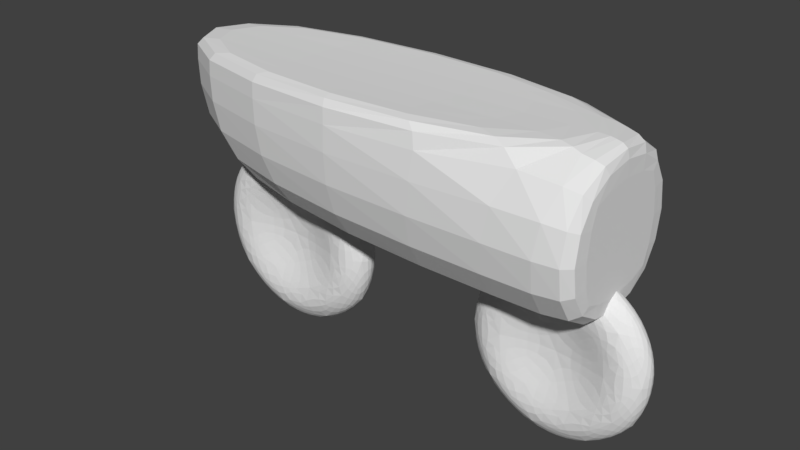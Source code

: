 # Source: mopedas_temp.blend  (saved by Blender 2.78.0; exported with 4.5.12 LTS)
import bpy
from mathutils import Matrix  # noqa: F401  (used for matrix-valued properties, if any)

bpy.ops.wm.read_factory_settings(use_empty=True)
scene = bpy.context.scene
scene.name = 'Scene'

# ---- collections
col_collection_1 = bpy.data.collections.new('Collection 1'); scene.collection.children.link(col_collection_1)

# ---- world
world_world = bpy.data.worlds.new('World'); scene.world = world_world
world_world.color = (0.05088, 0.05088, 0.05088)
world_world.use_sun_shadow = False
world_world.sun_shadow_jitter_overblur = 0.0
world_world.cycles.sampling_method = 'MANUAL'

# ---- meshes
me_cube_002 = bpy.data.meshes.new('Cube.002')
me_cube_002.from_pydata([(-1.0, 1.439, 1.224), (-1.0, 1.439, 2.467), (-1.0, 2.682, 1.224), (-1.0, 2.682, 2.467), (2.578, 1.439, 1.224), (2.578, 1.439, 2.467), (2.578, 2.682, 1.224), (2.578, 2.682, 2.467), (2.578, 2.682, 2.467), (2.578, 2.682, 1.224), (2.578, 1.439, 1.224), (2.578, 1.439, 2.467), (-1.0, 1.439, 2.424), (-1.0, 2.682, 2.424), (2.578, 2.682, 2.424), (2.578, 1.439, 2.424)], [], [(0, 1, 3, 2), (2, 3, 7, 6), (7, 5, 11, 8), (4, 5, 1, 0), (2, 6, 4, 0), (7, 3, 13, 14), (9, 8, 11, 10), (6, 7, 8, 9), (5, 4, 10, 11), (4, 6, 9, 10), (14, 13, 12, 15), (5, 7, 14, 15), (3, 1, 12, 13), (1, 5, 15, 12)])
me_cube_002.use_remesh_preserve_volume = False
me_cube_002.use_remesh_preserve_attributes = False
me_cube_002.use_mirror_vertex_groups = False
me_cube_002.update()
me_cube_001 = bpy.data.meshes.new('Cube.001')
me_cube_001.from_pydata([], [], [])
me_cube_001.use_remesh_preserve_volume = False
me_cube_001.use_remesh_preserve_attributes = False
me_cube_001.use_mirror_vertex_groups = False
me_cube_001.update()
me_icosphere = bpy.data.meshes.new('Icosphere')
me_icosphere.from_pydata([(0.08587, -0.09438, -0.8901), (0.1363, -0.07688, -0.8992), (0.1055, -0.115, -0.8664), (0.01534, -0.09047, -0.8992), (0.05267, -0.05903, -0.9191), (0.2056, -0.09915, -0.8645), (-0.002866, -0.1222, -0.8645), (0.6588, -0.09867, -0.5992), (0.6199, -0.1188, -0.6131), (0.6449, -0.07929, -0.6344), (0.7074, -0.0971, -0.5462), (0.6741, -0.129, -0.5344), (0.5675, -0.101, -0.6817), (0.7183, -0.06312, -0.5664), (-0.2248, -0.05946, -0.8901), (-0.1611, -0.07063, -0.8992), (-0.2761, -0.07235, -0.8664), (-0.2358, -0.03502, -0.8992), (-0.1379, -0.0376, -0.9191), (-0.201, -0.1003, -0.8645), (-0.3299, -0.03897, -0.8645), (-0.2248, 0.05363, -0.8901), (-0.2358, 0.0292, -0.8992), (-0.2761, 0.06653, -0.8664), (-0.1611, 0.06481, -0.8992), (-0.1379, 0.03177, -0.9191), (-0.3299, 0.03315, -0.8645), (-0.201, 0.09445, -0.8645), (0.08587, 0.08853, -0.8901), (0.01534, 0.08464, -0.8992), (0.1055, 0.1091, -0.8664), (0.1363, 0.07105, -0.8992), (0.05267, 0.0532, -0.9191), (-0.002866, 0.1163, -0.8645), (0.2056, 0.0933, -0.8645), (0.8305, -0.09867, -0.3213), (0.8049, -0.0971, -0.3884), (0.8558, -0.07929, -0.2931), (0.8256, -0.1188, -0.2803), (0.7794, -0.129, -0.3639), (0.8279, -0.06312, -0.3892), (0.8635, -0.101, -0.2027), (-0.006552, -0.1142, -0.3213), (-0.01009, -0.1317, -0.3884), (0.05465, -0.1084, -0.2931), (-0.06417, -0.1066, -0.2803), (-0.1071, -0.1294, -0.3639), (0.09043, -0.134, -0.3892), (-0.002817, -0.08915, -0.2027), (-0.8346, -0.09438, -0.3213), (-0.8112, -0.09047, -0.3884), (-0.8221, -0.115, -0.2931), (-0.8652, -0.07688, -0.2803), (-0.8456, -0.05903, -0.3639), (-0.772, -0.1222, -0.3892), (-0.8652, -0.09915, -0.2027), (-0.5092, 0.1712, -0.3213), (-0.4912, 0.1762, -0.3884), (-0.5627, 0.1765, -0.2931), (-0.4706, 0.1588, -0.2803), (-0.4155, 0.1601, -0.3639), (-0.5675, 0.1811, -0.3892), (-0.5319, 0.1635, -0.2027), (0.5198, 0.173, -0.3213), (0.5076, 0.1782, -0.3884), (0.4743, 0.1605, -0.2931), (0.5744, 0.1782, -0.2803), (0.5888, 0.1825, -0.3639), (0.4212, 0.1645, -0.3892), (0.5365, 0.1645, -0.2027), (0.7446, -0.1806, -0.1495), (0.7768, -0.167, -0.1827), (0.7504, -0.1812, -0.08222), (0.7021, -0.1884, -0.1827), (0.7267, -0.1782, -0.2586), (0.8087, -0.1566, -0.09317), (0.6799, -0.1899, -0.09317), (-0.2844, -0.1142, -0.1495), (-0.222, -0.1066, -0.1827), (-0.2866, -0.1084, -0.08222), (-0.3429, -0.1317, -0.1827), (-0.2776, -0.1294, -0.2586), (-0.18, -0.08915, -0.09317), (-0.3885, -0.134, -0.09317), (-0.9204, -0.002914, -0.1495), (-0.914, -0.02492, -0.1827), (-0.9275, -0.002914, -0.08222), (-0.914, 0.01909, -0.1827), (-0.8983, -0.002914, -0.2586), (-0.92, -0.04086, -0.09317), (-0.92, 0.03503, -0.09317), (-0.2844, 0.09228, -0.1495), (-0.3429, 0.1116, -0.1827), (-0.2866, 0.08604, -0.08222), (-0.222, 0.08393, -0.1827), (-0.2776, 0.109, -0.2586), (-0.3885, 0.1143, -0.09317), (-0.18, 0.06518, -0.09317), (0.7446, 0.1738, -0.1495), (0.7021, 0.1808, -0.1827), (0.7504, 0.1743, -0.08222), (0.7768, 0.1607, -0.1827), (0.7267, 0.1716, -0.2586), (0.6799, 0.1811, -0.09317), (0.8087, 0.1504, -0.09317), (0.3703, -0.1897, 0.5992), (0.4123, -0.1911, 0.5462), (0.3921, -0.1834, 0.6344), (0.3042, -0.1911, 0.6131), (0.3303, -0.1878, 0.5344), (0.4789, -0.1842, 0.5664), (0.2924, -0.1842, 0.6817), (-0.4668, -0.1806, 0.5992), (-0.4774, -0.1884, 0.5462), (-0.4091, -0.1812, 0.6344), (-0.5109, -0.167, 0.6131), (-0.5563, -0.1782, 0.5344), (-0.3874, -0.1899, 0.5664), (-0.445, -0.1566, 0.6817), (-0.6588, 0.09282, 0.5992), (-0.7074, 0.09126, 0.5462), (-0.6449, 0.07346, 0.6344), (-0.6199, 0.1129, 0.6131), (-0.6741, 0.123, 0.5344), (-0.7183, 0.05729, 0.5664), (-0.5675, 0.09513, 0.6817), (0.05962, 0.1712, 0.5992), (0.04023, 0.1588, 0.5462), (0.01053, 0.1765, 0.6344), (0.1277, 0.1762, 0.6131), (0.1397, 0.1602, 0.5344), (-0.05659, 0.1635, 0.5664), (0.09429, 0.1811, 0.6817), (0.6956, 0.05363, 0.5992), (0.7323, 0.06481, 0.5462), (0.6514, 0.06653, 0.6344), (0.6988, 0.0292, 0.6131), (0.7604, 0.03177, 0.5344), (0.6834, 0.09445, 0.5664), (0.6257, 0.03315, 0.6817), (0.2248, 0.05363, 0.8901), (0.2761, 0.06653, 0.8664), (0.1611, 0.06481, 0.8992), (0.2358, 0.0292, 0.8992), (0.3299, 0.03315, 0.8645), (0.201, 0.09445, 0.8645), (0.1379, 0.03177, 0.9191), (0.4541, 0.1107, 0.7347), (0.5147, 0.09883, 0.7106), (0.4392, 0.1333, 0.7106), (0.4054, 0.09883, 0.7782), (0.4742, 0.0692, 0.7672), (0.5321, 0.1295, 0.6514), (0.3447, 0.1295, 0.7672), (0.3703, 0.1815, 0.5992), (0.4123, 0.1822, 0.5462), (0.3042, 0.1822, 0.6131), (0.3921, 0.1763, 0.6344), (0.4789, 0.177, 0.5664), (0.3303, 0.1767, 0.5344), (0.2924, 0.177, 0.6817), (-0.08587, 0.08853, 0.8901), (-0.1055, 0.1091, 0.8664), (-0.1363, 0.07105, 0.8992), (-0.01534, 0.08464, 0.8992), (0.002866, 0.1163, 0.8645), (-0.2056, 0.0933, 0.8645), (-0.05267, 0.0532, 0.9191), (-0.1734, 0.1708, 0.7347), (-0.1211, 0.1774, 0.7106), (-0.2433, 0.1723, 0.7106), (-0.1549, 0.1572, 0.7782), (-0.05162, 0.1673, 0.7672), (-0.2032, 0.1789, 0.6514), (-0.2611, 0.1485, 0.7672), (-0.4668, 0.1738, 0.5992), (-0.4774, 0.1808, 0.5462), (-0.5109, 0.1607, 0.6131), (-0.4091, 0.1743, 0.6344), (-0.3874, 0.1811, 0.5664), (-0.5563, 0.1716, 0.5344), (-0.445, 0.1504, 0.6817), (-0.2779, -0.002914, 0.8901), (-0.3413, -0.002914, 0.8664), (-0.2453, -0.02492, 0.8992), (-0.2453, 0.01909, 0.8992), (-0.3281, 0.03503, 0.8645), (-0.3281, -0.04086, 0.8645), (-0.1704, -0.002914, 0.9191), (-0.5612, -0.002914, 0.7347), (-0.5896, 0.01933, 0.7106), (-0.5896, -0.02515, 0.7106), (-0.5011, -0.002914, 0.7782), (-0.5061, 0.03522, 0.7672), (-0.6577, -0.002914, 0.6514), (-0.5061, -0.04105, 0.7672), (-0.6588, -0.09867, 0.5992), (-0.7074, -0.0971, 0.5462), (-0.6199, -0.1188, 0.6131), (-0.6449, -0.07929, 0.6344), (-0.7183, -0.06312, 0.5664), (-0.6741, -0.129, 0.5344), (-0.5675, -0.101, 0.6817), (-0.08587, -0.09438, 0.8901), (-0.1055, -0.115, 0.8664), (-0.01534, -0.09047, 0.8992), (-0.1363, -0.07688, 0.8992), (-0.2056, -0.09915, 0.8645), (0.002866, -0.1222, 0.8645), (-0.05267, -0.05903, 0.9191), (-0.1734, -0.1777, 0.7347), (-0.2433, -0.1793, 0.7106), (-0.1211, -0.1852, 0.7106), (-0.1549, -0.1635, 0.7782), (-0.2611, -0.1547, 0.7672), (-0.2032, -0.1878, 0.6514), (-0.05162, -0.1739, 0.7672), (0.05962, -0.1833, 0.5992), (0.04023, -0.1731, 0.5462), (0.1277, -0.1874, 0.6131), (0.01053, -0.1873, 0.6344), (-0.05659, -0.1769, 0.5664), (0.1397, -0.1743, 0.5344), (0.09429, -0.1899, 0.6817), (0.2248, -0.05946, 0.8901), (0.2761, -0.07235, 0.8664), (0.2358, -0.03502, 0.8992), (0.1611, -0.07063, 0.8992), (0.201, -0.1003, 0.8645), (0.3299, -0.03897, 0.8645), (0.1379, -0.0376, 0.9191), (0.4541, -0.1167, 0.7347), (0.4392, -0.1394, 0.7106), (0.5147, -0.1047, 0.7106), (0.4054, -0.1047, 0.7782), (0.3447, -0.1355, 0.7672), (0.5321, -0.1355, 0.6514), (0.4742, -0.07503, 0.7672), (0.6956, -0.05946, 0.5992), (0.7323, -0.07063, 0.5462), (0.6988, -0.03502, 0.6131), (0.6514, -0.07235, 0.6344), (0.6834, -0.1003, 0.5664), (0.7604, -0.0376, 0.5344), (0.6257, -0.03897, 0.6817), (0.8346, 0.08853, 0.3213), (0.8221, 0.1091, 0.2931), (0.8112, 0.08464, 0.3884), (0.8652, 0.07105, 0.2803), (0.8652, 0.0933, 0.2027), (0.772, 0.1163, 0.3892), (0.8456, 0.0532, 0.3639), (0.7347, 0.1708, 0.1734), (0.7444, 0.1723, 0.1002), (0.6898, 0.1774, 0.2095), (0.7653, 0.1572, 0.2095), (0.803, 0.1485, 0.1095), (0.6735, 0.1789, 0.1095), (0.7093, 0.1673, 0.2969), (0.5092, 0.1712, 0.3213), (0.4706, 0.1588, 0.2803), (0.4912, 0.1762, 0.3884), (0.5627, 0.1765, 0.2931), (0.5319, 0.1635, 0.2027), (0.4155, 0.1601, 0.3639), (0.5675, 0.1811, 0.3892), (0.006552, 0.09228, 0.3213), (-0.05465, 0.08605, 0.2931), (0.01009, 0.1116, 0.3884), (0.06417, 0.08393, 0.2803), (0.002817, 0.06518, 0.2027), (-0.09043, 0.1143, 0.3892), (0.1071, 0.109, 0.3639), (-0.2806, 0.09313, 0.1734), (-0.2843, 0.08592, 0.1002), (-0.339, 0.1128, 0.2095), (-0.2168, 0.08592, 0.2095), (-0.1772, 0.06539, 0.1095), (-0.3868, 0.1139, 0.1095), (-0.2709, 0.1139, 0.2969), (-0.5198, 0.173, 0.3213), (-0.5744, 0.1782, 0.2803), (-0.5076, 0.1782, 0.3884), (-0.4743, 0.1605, 0.2931), (-0.5365, 0.1645, 0.2027), (-0.5888, 0.1825, 0.3639), (-0.4212, 0.1645, 0.3892), (-0.8305, 0.09282, 0.3213), (-0.8558, 0.07346, 0.2931), (-0.8049, 0.09126, 0.3884), (-0.8256, 0.1129, 0.2803), (-0.8635, 0.09513, 0.2027), (-0.8279, 0.05729, 0.3892), (-0.7794, 0.123, 0.3639), (-0.9081, -0.002914, 0.1734), (-0.9202, -0.002914, 0.1002), (-0.8993, -0.02515, 0.2095), (-0.8993, 0.01933, 0.2095), (-0.9125, 0.03522, 0.1095), (-0.9125, -0.04105, 0.1095), (-0.8767, -0.002914, 0.2969), (-0.8305, -0.09867, 0.3213), (-0.8256, -0.1188, 0.2803), (-0.8049, -0.0971, 0.3884), (-0.8558, -0.07929, 0.2931), (-0.8635, -0.101, 0.2027), (-0.7794, -0.129, 0.3639), (-0.8279, -0.06312, 0.3892), (-0.5198, -0.1847, 0.3213), (-0.4743, -0.1745, 0.2931), (-0.5076, -0.1888, 0.3884), (-0.5744, -0.1888, 0.2803), (-0.5365, -0.1778, 0.2027), (-0.4212, -0.1778, 0.3892), (-0.5888, -0.1912, 0.3639), (-0.2806, -0.1148, 0.1734), (-0.2843, -0.1082, 0.1002), (-0.2168, -0.1082, 0.2095), (-0.339, -0.1326, 0.2095), (-0.3868, -0.1335, 0.1095), (-0.1772, -0.08929, 0.1095), (-0.2709, -0.1335, 0.2969), (0.006552, -0.1142, 0.3213), (0.06417, -0.1066, 0.2803), (0.01009, -0.1317, 0.3884), (-0.05465, -0.1084, 0.2931), (0.002816, -0.08915, 0.2027), (0.1071, -0.1294, 0.3639), (-0.09043, -0.134, 0.3892), (0.5092, -0.1833, 0.3213), (0.5627, -0.1873, 0.2931), (0.4912, -0.1874, 0.3884), (0.4706, -0.1731, 0.2803), (0.5319, -0.1769, 0.2027), (0.5675, -0.1899, 0.3892), (0.4155, -0.1743, 0.3639), (0.7347, -0.1777, 0.1734), (0.7444, -0.1793, 0.1002), (0.7653, -0.1635, 0.2095), (0.6898, -0.1852, 0.2095), (0.6735, -0.1878, 0.1095), (0.803, -0.1547, 0.1095), (0.7093, -0.1739, 0.2969), (0.8346, -0.09438, 0.3213), (0.8652, -0.07688, 0.2803), (0.8112, -0.09047, 0.3884), (0.8221, -0.115, 0.2931), (0.8652, -0.09915, 0.2027), (0.8456, -0.05903, 0.3639), (0.772, -0.1222, 0.3892), (0.2844, 0.09228, 0.1495), (0.2866, 0.08604, 0.08222), (0.222, 0.08393, 0.1827), (0.3429, 0.1116, 0.1827), (0.3885, 0.1143, 0.09317), (0.18, 0.06518, 0.09317), (0.2776, 0.109, 0.2586), (0.2806, 0.09313, -0.1734), (0.339, 0.1128, -0.2095), (0.2168, 0.08592, -0.2095), (0.2843, 0.08592, -0.1002), (0.3868, 0.1139, -0.1095), (0.2709, 0.1139, -0.2969), (0.1772, 0.06539, -0.1095), (-0.006552, 0.09228, -0.3213), (-0.01009, 0.1116, -0.3884), (-0.06417, 0.08393, -0.2803), (0.05465, 0.08605, -0.2931), (0.09043, 0.1143, -0.3892), (-0.1071, 0.109, -0.3639), (-0.002816, 0.06518, -0.2027), (-0.7446, 0.1738, 0.1495), (-0.7504, 0.1743, 0.08222), (-0.7768, 0.1607, 0.1827), (-0.7021, 0.1808, 0.1827), (-0.6799, 0.1811, 0.09317), (-0.8087, 0.1504, 0.09317), (-0.7267, 0.1716, 0.2586), (-0.7347, 0.1708, -0.1734), (-0.6898, 0.1774, -0.2095), (-0.7653, 0.1572, -0.2095), (-0.7444, 0.1723, -0.1002), (-0.6735, 0.1789, -0.1095), (-0.7093, 0.1673, -0.2969), (-0.803, 0.1485, -0.1095), (-0.8346, 0.08853, -0.3213), (-0.8112, 0.08464, -0.3884), (-0.8652, 0.07105, -0.2803), (-0.8221, 0.1091, -0.2931), (-0.772, 0.1163, -0.3892), (-0.8456, 0.0532, -0.3639), (-0.8652, 0.0933, -0.2027), (-0.7446, -0.1806, 0.1495), (-0.7504, -0.1812, 0.08222), (-0.7021, -0.1884, 0.1827), (-0.7768, -0.167, 0.1827), (-0.8087, -0.1566, 0.09317), (-0.6799, -0.1899, 0.09317), (-0.7267, -0.1782, 0.2586), (-0.7347, -0.1777, -0.1734), (-0.7653, -0.1635, -0.2095), (-0.6898, -0.1852, -0.2095), (-0.7444, -0.1793, -0.1002), (-0.803, -0.1547, -0.1095), (-0.7093, -0.1739, -0.2969), (-0.6735, -0.1878, -0.1095), (-0.5092, -0.1833, -0.3213), (-0.4912, -0.1874, -0.3884), (-0.4706, -0.1731, -0.2803), (-0.5627, -0.1873, -0.2931), (-0.5675, -0.1899, -0.3892), (-0.4155, -0.1743, -0.3639), (-0.5319, -0.1769, -0.2027), (0.2844, -0.1142, 0.1495), (0.2866, -0.1084, 0.08222), (0.3429, -0.1317, 0.1827), (0.222, -0.1066, 0.1827), (0.18, -0.08915, 0.09317), (0.3885, -0.134, 0.09317), (0.2776, -0.1294, 0.2586), (0.2806, -0.1148, -0.1734), (0.2168, -0.1082, -0.2095), (0.339, -0.1326, -0.2095), (0.2843, -0.1082, -0.1002), (0.1772, -0.08929, -0.1095), (0.2709, -0.1335, -0.2969), (0.3868, -0.1335, -0.1095), (0.5198, -0.1847, -0.3213), (0.5076, -0.1888, -0.3884), (0.5744, -0.1888, -0.2803), (0.4743, -0.1745, -0.2931), (0.4212, -0.1778, -0.3892), (0.5888, -0.1912, -0.3639), (0.5365, -0.1778, -0.2027), (0.9204, -0.002914, 0.1495), (0.9275, -0.002914, 0.08222), (0.914, 0.01909, 0.1827), (0.914, -0.02492, 0.1827), (0.92, -0.04086, 0.09317), (0.92, 0.03503, 0.09317), (0.8983, -0.002914, 0.2586), (0.9081, -0.002914, -0.1734), (0.8993, -0.02515, -0.2095), (0.8993, 0.01933, -0.2095), (0.9202, -0.002914, -0.1002), (0.9125, -0.04105, -0.1095), (0.8767, -0.002914, -0.2969), (0.9125, 0.03522, -0.1095), (0.8305, 0.09282, -0.3213), (0.8049, 0.09126, -0.3884), (0.8256, 0.1129, -0.2803), (0.8558, 0.07346, -0.2931), (0.8279, 0.05729, -0.3892), (0.7794, 0.123, -0.3639), (0.8635, 0.09513, -0.2027), (0.4668, 0.1738, -0.5992), (0.4091, 0.1743, -0.6344), (0.4774, 0.1808, -0.5462), (0.5109, 0.1607, -0.6131), (0.445, 0.1504, -0.6817), (0.3874, 0.1811, -0.5664), (0.5563, 0.1716, -0.5344), (0.1734, 0.1708, -0.7347), (0.1549, 0.1572, -0.7782), (0.1211, 0.1774, -0.7106), (0.2433, 0.1723, -0.7106), (0.2611, 0.1485, -0.7672), (0.05162, 0.1673, -0.7672), (0.2032, 0.1789, -0.6514), (-0.05962, 0.1712, -0.5992), (-0.1277, 0.1762, -0.6131), (-0.04023, 0.1588, -0.5462), (-0.01053, 0.1765, -0.6344), (-0.09429, 0.1811, -0.6817), (-0.1397, 0.1602, -0.5344), (0.05659, 0.1635, -0.5664), (-0.3703, 0.1815, -0.5992), (-0.3921, 0.1763, -0.6344), (-0.4123, 0.1822, -0.5462), (-0.3042, 0.1822, -0.6131), (-0.2924, 0.177, -0.6817), (-0.4789, 0.177, -0.5664), (-0.3303, 0.1767, -0.5344), (-0.4541, 0.1107, -0.7347), (-0.4054, 0.09883, -0.7782), (-0.5147, 0.09883, -0.7106), (-0.4392, 0.1333, -0.7106), (-0.3447, 0.1295, -0.7672), (-0.4742, 0.0692, -0.7672), (-0.5321, 0.1295, -0.6514), (-0.6956, 0.05363, -0.5992), (-0.6988, 0.0292, -0.6131), (-0.7323, 0.06481, -0.5462), (-0.6514, 0.06653, -0.6344), (-0.6257, 0.03315, -0.6817), (-0.7604, 0.03177, -0.5344), (-0.6834, 0.09445, -0.5664), (-0.6956, -0.05946, -0.5992), (-0.6514, -0.07235, -0.6344), (-0.7323, -0.07063, -0.5462), (-0.6988, -0.03502, -0.6131), (-0.6257, -0.03897, -0.6817), (-0.6834, -0.1003, -0.5664), (-0.7604, -0.0376, -0.5344), (-0.4541, -0.1167, -0.7347), (-0.4054, -0.1047, -0.7782), (-0.4392, -0.1394, -0.7106), (-0.5147, -0.1047, -0.7106), (-0.4742, -0.07503, -0.7672), (-0.3447, -0.1355, -0.7672), (-0.5321, -0.1355, -0.6514), (-0.3703, -0.1897, -0.5992), (-0.3042, -0.1911, -0.6131), (-0.4123, -0.1911, -0.5462), (-0.3921, -0.1834, -0.6344), (-0.2924, -0.1842, -0.6817), (-0.3303, -0.1878, -0.5344), (-0.4789, -0.1842, -0.5664), (0.6588, 0.09282, -0.5992), (0.6449, 0.07346, -0.6344), (0.6199, 0.1129, -0.6131), (0.7074, 0.09126, -0.5462), (0.7183, 0.05729, -0.5664), (0.5675, 0.09513, -0.6817), (0.6741, 0.123, -0.5344), (0.5612, -0.002914, -0.7347), (0.5896, -0.02515, -0.7106), (0.5011, -0.002914, -0.7782), (0.5896, 0.01933, -0.7106), (0.6577, -0.002914, -0.6514), (0.5061, -0.04105, -0.7672), (0.5061, 0.03522, -0.7672), (0.2779, -0.002914, -0.8901), (0.2453, -0.02492, -0.8992), (0.2453, 0.01909, -0.8992), (0.3413, -0.002914, -0.8664), (0.3281, -0.04086, -0.8645), (0.1704, -0.002914, -0.9191), (0.3281, 0.03503, -0.8645), (-0.05962, -0.1833, -0.5992), (-0.01053, -0.1873, -0.6344), (-0.04023, -0.1731, -0.5462), (-0.1277, -0.1874, -0.6131), (-0.09429, -0.1899, -0.6817), (0.05659, -0.1769, -0.5664), (-0.1397, -0.1743, -0.5344), (0.1734, -0.1777, -0.7347), (0.1549, -0.1635, -0.7782), (0.2433, -0.1793, -0.7106), (0.1211, -0.1852, -0.7106), (0.05162, -0.1739, -0.7672), (0.2611, -0.1547, -0.7672), (0.2032, -0.1878, -0.6514), (0.4668, -0.1806, -0.5992), (0.5109, -0.167, -0.6131), (0.4774, -0.1884, -0.5462), (0.4091, -0.1812, -0.6344), (0.445, -0.1566, -0.6817), (0.5563, -0.1782, -0.5344), (0.3874, -0.1899, -0.5664), (-0.1086, -0.1183, -0.8627), (-0.07461, -0.08241, -0.9019), (-0.04032, -0.04587, -0.9253), (0.4971, -0.1273, -0.7001), (0.5653, -0.1437, -0.6193), (0.6224, -0.1568, -0.5305), (0.09445, -0.1589, -0.4829), (-0.02056, -0.1537, -0.4701), (-0.1322, -0.1535, -0.4499), (0.7814, -0.05643, -0.4829), (0.7606, -0.09593, -0.4701), (0.7279, -0.1322, -0.4499), (0.4971, 0.1214, -0.7001), (0.5653, 0.1376, -0.6193), (0.6224, 0.1507, -0.5305), (-0.3514, -0.002914, -0.8627), (-0.2415, -0.002914, -0.9019), (-0.1305, -0.002914, -0.9253), (-0.723, -0.1183, -0.4829), (-0.7733, -0.08241, -0.4701), (-0.8096, -0.04587, -0.4499), (-0.1086, 0.1124, -0.8627), (-0.07461, 0.07658, -0.9019), (-0.04032, 0.04005, -0.9253), (-0.5413, 0.1796, -0.4829), (-0.4574, 0.18, -0.4701), (-0.3682, 0.1673, -0.4499), (0.3885, 0.1743, -0.4829), (0.4906, 0.1818, -0.4701), (0.582, 0.1796, -0.4499), (0.8485, -0.1273, -0.1315), (0.8067, -0.1437, -0.2286), (0.7528, -0.1568, -0.3194), (0.8988, 0.0686, 0.1315), (0.894, 0.04622, 0.2286), (0.8748, 0.02364, 0.3194), (-0.08127, -0.08185, -0.1315), (-0.1413, -0.1023, -0.2286), (-0.1974, -0.1283, -0.3194), (0.4742, -0.1589, 0.1315), (0.4112, -0.1537, 0.2286), (0.3433, -0.1535, 0.3194), (-0.8988, -0.07442, -0.1315), (-0.894, -0.05204, -0.2286), (-0.8748, -0.02946, -0.3194), (-0.6057, -0.1856, 0.1315), (-0.6399, -0.1909, 0.2286), (-0.6627, -0.187, 0.3194), (-0.4742, 0.1423, -0.1315), (-0.4112, 0.1363, -0.2286), (-0.3433, 0.136, -0.3194), (-0.8485, 0.1214, 0.1315), (-0.8067, 0.1376, 0.2286), (-0.7528, 0.1507, 0.3194), (0.6057, 0.1743, -0.1315), (0.6399, 0.1818, -0.2286), (0.6627, 0.1796, -0.3194), (0.08127, 0.05737, 0.1315), (0.1413, 0.07933, 0.2286), (0.1974, 0.1078, 0.3194), (0.5413, -0.1872, 0.4829), (0.4574, -0.19, 0.4701), (0.3682, -0.1802, 0.4499), (-0.3885, -0.1856, 0.4829), (-0.4906, -0.1909, 0.4701), (-0.582, -0.187, 0.4499), (-0.7814, 0.0506, 0.4829), (-0.7606, 0.09008, 0.4701), (-0.7279, 0.1262, 0.4499), (-0.09445, 0.1423, 0.4829), (0.02056, 0.1363, 0.4701), (0.1322, 0.136, 0.4499), (0.723, 0.1124, 0.4829), (0.7733, 0.07658, 0.4701), (0.8096, 0.04005, 0.4499), (0.1899, -0.1872, 0.7001), (0.2159, -0.19, 0.6193), (0.2377, -0.1802, 0.5305), (0.3514, -0.002914, 0.8627), (0.2415, -0.002914, 0.9019), (0.1305, -0.002914, 0.9253), (-0.4971, -0.1273, 0.7001), (-0.5653, -0.1437, 0.6193), (-0.6224, -0.1568, 0.5305), (-0.4971, 0.1214, 0.7001), (-0.5653, 0.1376, 0.6193), (-0.6224, 0.1507, 0.5305), (0.1899, 0.1796, 0.7001), (0.2159, 0.18, 0.6193), (0.2377, 0.1673, 0.5305), (-0.2377, -0.1802, -0.5305), (-0.2159, -0.19, -0.6193), (-0.1899, -0.1872, -0.7001), (0.1056, -0.02946, -0.9253), (0.1953, -0.05204, -0.9019), (0.2843, -0.07442, -0.8627), (0.582, -0.187, -0.4499), (0.4906, -0.1909, -0.4701), (0.3885, -0.1856, -0.4829), (0.7279, 0.1262, -0.4499), (0.7606, 0.09008, -0.4701), (0.7814, 0.0506, -0.4829), (0.1056, 0.02364, -0.9253), (0.1953, 0.04622, -0.9019), (0.2843, 0.0686, -0.8627), (-0.7693, -0.002914, -0.5305), (-0.6987, -0.002914, -0.6193), (-0.6144, -0.002914, -0.7001), (-0.3682, -0.1802, -0.4499), (-0.4574, -0.19, -0.4701), (-0.5413, -0.1872, -0.4829), (-0.2377, 0.1673, -0.5305), (-0.2159, 0.18, -0.6193), (-0.1899, 0.1796, -0.7001), (-0.8096, 0.04005, -0.4499), (-0.7733, 0.07658, -0.4701), (-0.723, 0.1124, -0.4829), (-0.1322, 0.136, -0.4499), (-0.02056, 0.1363, -0.4701), (0.09445, 0.1423, -0.4829), (0.8748, -0.02946, 0.3194), (0.894, -0.05204, 0.2286), (0.8988, -0.07442, 0.1315), (0.7528, 0.1507, -0.3194), (0.8067, 0.1376, -0.2286), (0.8485, 0.1214, -0.1315), (0.1974, -0.1283, 0.3194), (0.1413, -0.1023, 0.2286), (0.08127, -0.08185, 0.1315), (0.6627, -0.187, -0.3194), (0.6399, -0.1909, -0.2286), (0.6057, -0.1856, -0.1315), (-0.7528, -0.1568, 0.3194), (-0.8067, -0.1437, 0.2286), (-0.8485, -0.1273, 0.1315), (-0.3433, -0.1535, -0.3194), (-0.4112, -0.1537, -0.2286), (-0.4742, -0.1589, -0.1315), (-0.6627, 0.1796, 0.3194), (-0.6399, 0.1818, 0.2286), (-0.6057, 0.1743, 0.1315), (-0.8748, 0.02364, -0.3194), (-0.894, 0.04622, -0.2286), (-0.8988, 0.0686, -0.1315), (0.3433, 0.136, 0.3194), (0.4112, 0.1363, 0.2286), (0.4742, 0.1423, 0.1315), (-0.1974, 0.1078, -0.3194), (-0.1413, 0.07933, -0.2286), (-0.08127, 0.05737, -0.1315), (0.8096, -0.04587, 0.4499), (0.7733, -0.08241, 0.4701), (0.723, -0.1183, 0.4829), (0.1322, -0.1535, 0.4499), (0.02056, -0.1537, 0.4701), (-0.09445, -0.1589, 0.4829), (-0.7279, -0.1322, 0.4499), (-0.7606, -0.09593, 0.4701), (-0.7814, -0.05643, 0.4829), (-0.582, 0.1796, 0.4499), (-0.4906, 0.1818, 0.4701), (-0.3885, 0.1743, 0.4829), (0.3682, 0.1673, 0.4499), (0.4574, 0.18, 0.4701), (0.5413, 0.1796, 0.4829), (0.04032, -0.04587, 0.9253), (0.07461, -0.08241, 0.9019), (0.1086, -0.1183, 0.8627), (0.7693, -0.002914, 0.5305), (0.6987, -0.002914, 0.6193), (0.6144, -0.002914, 0.7001), (-0.1056, -0.02946, 0.9253), (-0.1953, -0.05204, 0.9019), (-0.2843, -0.07442, 0.8627), (-0.1056, 0.02364, 0.9253), (-0.1953, 0.04622, 0.9019), (-0.2843, 0.0686, 0.8627), (0.04032, 0.04005, 0.9253), (0.07461, 0.07658, 0.9019), (0.1086, 0.1124, 0.8627), (0.412, 0.04577, 0.8191), (0.3403, 0.08264, 0.8258), (0.2611, 0.117, 0.8191), (0.5484, 0.04577, 0.7348), (0.5864, 0.08264, 0.6737), (0.6159, 0.117, 0.5998), (0.3032, 0.1578, 0.7348), (0.4163, 0.1586, 0.6737), (0.5217, 0.1578, 0.5998), (-0.00643, 0.145, 0.8191), (-0.13, 0.1339, 0.8258), (-0.2507, 0.1195, 0.8191), (0.03572, 0.1764, 0.7348), (-0.05395, 0.179, 0.6737), (-0.141, 0.1724, 0.5998), (-0.361, 0.1452, 0.7348), (-0.3291, 0.1732, 0.6737), (-0.2935, 0.1789, 0.5998), (-0.416, 0.04153, 0.8191), (-0.4206, -0.002914, 0.8258), (-0.416, -0.04736, 0.8191), (-0.5263, 0.06929, 0.7348), (-0.6197, 0.04716, 0.6737), (-0.7031, 0.02484, 0.5998), (-0.5263, -0.07512, 0.7348), (-0.6197, -0.05298, 0.6737), (-0.7031, -0.03067, 0.5998), (-0.2507, -0.1255, 0.8191), (-0.13, -0.1399, 0.8258), (-0.00643, -0.1512, 0.8191), (-0.361, -0.1514, 0.7348), (-0.3291, -0.1802, 0.6737), (-0.2935, -0.1884, 0.5998), (0.03572, -0.1837, 0.7348), (-0.05395, -0.1882, 0.6737), (-0.141, -0.1839, 0.5998), (0.2611, -0.1229, 0.8191), (0.3403, -0.08848, 0.8258), (0.412, -0.0516, 0.8191), (0.3032, -0.1642, 0.7348), (0.4163, -0.165, 0.6737), (0.5217, -0.1642, 0.5998), (0.5484, -0.0516, 0.7348), (0.5864, -0.08848, 0.6737), (0.6159, -0.1229, 0.5998), (0.8448, 0.1195, 0.1421), (0.7967, 0.1339, 0.253), (0.7355, 0.145, 0.3606), (0.8187, 0.1453, 0.005725), (0.7497, 0.1732, 0.006952), (0.6678, 0.1789, 0.005725), (0.6413, 0.1764, 0.3606), (0.6267, 0.179, 0.253), (0.5996, 0.1724, 0.1421), (-0.07747, 0.05789, 0.1421), (-0.1343, 0.08238, 0.253), (-0.1867, 0.1155, 0.3606), (-0.1618, 0.05789, 0.005725), (-0.2864, 0.08238, 0.006952), (-0.406, 0.1155, 0.005725), (-0.3392, 0.1423, 0.3606), (-0.4094, 0.138, 0.253), (-0.4742, 0.1423, 0.1421), (-0.8926, 0.06929, 0.1421), (-0.8797, 0.04716, 0.253), (-0.8509, 0.02484, 0.3606), (-0.9187, 0.04153, 0.005726), (-0.9267, -0.002914, 0.006952), (-0.9187, -0.04736, 0.005726), (-0.8509, -0.03067, 0.3606), (-0.8797, -0.05298, 0.253), (-0.8926, -0.07512, 0.1421), (-0.4742, -0.1587, 0.1421), (-0.4094, -0.1549, 0.253), (-0.3392, -0.1587, 0.3606), (-0.406, -0.135, 0.005725), (-0.2864, -0.105, 0.006952), (-0.1618, -0.0823, 0.005725), (-0.1867, -0.135, 0.3606), (-0.1343, -0.105, 0.253), (-0.07747, -0.0823, 0.1421), (0.5996, -0.1839, 0.1421), (0.6267, -0.1882, 0.253), (0.6413, -0.1837, 0.3606), (0.6678, -0.1884, 0.005725), (0.7497, -0.1802, 0.006952), (0.8187, -0.1514, 0.005725), (0.7355, -0.1512, 0.3606), (0.7967, -0.1399, 0.253), (0.8448, -0.1255, 0.1421), (0.406, 0.1155, -0.005725), (0.2864, 0.08238, -0.006952), (0.1618, 0.05789, -0.005725), (0.4742, 0.1423, -0.1421), (0.4094, 0.138, -0.253), (0.3392, 0.1423, -0.3606), (0.07747, 0.05789, -0.1421), (0.1343, 0.08238, -0.253), (0.1867, 0.1155, -0.3606), (-0.6678, 0.1789, -0.005725), (-0.7497, 0.1732, -0.006952), (-0.8187, 0.1453, -0.005725), (-0.5996, 0.1724, -0.1421), (-0.6267, 0.179, -0.253), (-0.6413, 0.1764, -0.3606), (-0.8448, 0.1195, -0.1421), (-0.7967, 0.1339, -0.253), (-0.7355, 0.145, -0.3606), (-0.8187, -0.1514, -0.005725), (-0.7497, -0.1802, -0.006952), (-0.6678, -0.1884, -0.005725), (-0.8448, -0.1255, -0.1421), (-0.7967, -0.1399, -0.253), (-0.7355, -0.1512, -0.3606), (-0.5996, -0.1839, -0.1421), (-0.6267, -0.1882, -0.253), (-0.6413, -0.1837, -0.3606), (0.1618, -0.0823, -0.005725), (0.2864, -0.105, -0.006952), (0.406, -0.135, -0.005725), (0.07747, -0.0823, -0.1421), (0.1343, -0.105, -0.253), (0.1867, -0.135, -0.3606), (0.4742, -0.1587, -0.1421), (0.4094, -0.1549, -0.253), (0.3392, -0.1587, -0.3606), (0.9187, -0.04736, -0.005726), (0.9267, -0.002914, -0.006952), (0.9187, 0.04153, -0.005726), (0.8926, -0.07512, -0.1421), (0.8797, -0.05298, -0.253), (0.8509, -0.03067, -0.3606), (0.8926, 0.06929, -0.1421), (0.8797, 0.04716, -0.253), (0.8509, 0.02484, -0.3606), (0.361, 0.1452, -0.7348), (0.3291, 0.1732, -0.6737), (0.2935, 0.1789, -0.5998), (0.2507, 0.1195, -0.8191), (0.13, 0.1339, -0.8258), (0.00643, 0.145, -0.8191), (0.141, 0.1724, -0.5998), (0.05395, 0.179, -0.6737), (-0.03572, 0.1764, -0.7348), (-0.3032, 0.1578, -0.7348), (-0.4163, 0.1586, -0.6737), (-0.5217, 0.1578, -0.5998), (-0.2611, 0.117, -0.8191), (-0.3403, 0.08264, -0.8258), (-0.412, 0.04577, -0.8191), (-0.6159, 0.117, -0.5998), (-0.5864, 0.08264, -0.6737), (-0.5484, 0.04577, -0.7348), (-0.5484, -0.0516, -0.7348), (-0.5864, -0.08848, -0.6737), (-0.6159, -0.1229, -0.5998), (-0.412, -0.0516, -0.8191), (-0.3403, -0.08848, -0.8258), (-0.2611, -0.1229, -0.8191), (-0.5217, -0.1642, -0.5998), (-0.4163, -0.165, -0.6737), (-0.3032, -0.1642, -0.7348), (0.7031, 0.02484, -0.5998), (0.6197, 0.04716, -0.6737), (0.5263, 0.06929, -0.7348), (0.7031, -0.03067, -0.5998), (0.6197, -0.05298, -0.6737), (0.5263, -0.07512, -0.7348), (0.416, 0.04153, -0.8191), (0.4206, -0.002914, -0.8258), (0.416, -0.04736, -0.8191), (-0.03572, -0.1837, -0.7348), (0.05395, -0.1882, -0.6737), (0.141, -0.1839, -0.5998), (0.00643, -0.1512, -0.8191), (0.13, -0.1399, -0.8258), (0.2507, -0.1255, -0.8191), (0.2935, -0.1884, -0.5998), (0.3291, -0.1802, -0.6737), (0.361, -0.1514, -0.7348), (3.785e-07, -0.002914, -0.9365), (0.6777, -0.1691, -0.4188), (-0.2588, -0.1601, -0.4188), (-0.8377, -0.002914, -0.4188), (-0.2588, 0.1436, -0.4188), (0.6777, 0.1628, -0.4188), (0.2588, -0.1601, 0.4188), (-0.6777, -0.1691, 0.4188), (-0.6777, 0.1628, 0.4188), (0.2588, 0.1436, 0.4188), (0.8377, -0.002914, 0.4188), (-3.791e-07, -0.002914, 0.9365), (-0.1518, -0.1614, -0.7949), (0.3974, -0.1028, -0.7949), (0.2456, -0.1735, -0.4913), (0.7949, -0.002914, -0.4913), (0.3974, 0.09695, -0.7949), (-0.4912, -0.002914, -0.7949), (-0.643, -0.1614, -0.4913), (-0.1518, 0.1552, -0.7949), (-0.643, 0.1552, -0.4913), (0.2456, 0.1592, -0.4913), (0.8887, -0.1028, -2.266e-07), (0.8887, 0.09695, -2.277e-07), (-8.278e-10, -0.07136, -6.899e-10), (0.5492, -0.1735, -6.995e-08), (-0.8887, -0.1028, 2.257e-07), (-0.5492, -0.1735, 6.995e-08), (-0.5492, 0.1592, 6.788e-08), (-0.8887, 0.09695, 2.253e-07), (0.5492, 0.1592, -6.94e-08), (5.95e-10, 0.04625, -4.139e-10), (0.643, -0.1614, 0.4913), (-0.2456, -0.1735, 0.4913), (-0.7949, -0.002914, 0.4913), (-0.2456, 0.1592, 0.4913), (0.643, 0.1552, 0.4913), (0.1518, -0.1614, 0.7949), (0.4912, -0.002914, 0.7949), (-0.3974, -0.1028, 0.7949), (-0.3974, 0.09695, 0.7949), (0.1518, 0.1552, 0.7949), (-8.278e-10, -0.07136, -6.899e-10)], [(944, 962)], [(0, 3, 4, 1), (1, 4, 653, 654), (3, 561, 562, 4), (4, 562, 920, 653), (0, 1, 5, 2), (2, 5, 916, 915), (1, 654, 655, 5), (5, 655, 933, 916), (0, 2, 6, 3), (3, 6, 560, 561), (2, 915, 914, 6), (6, 914, 932, 560), (7, 10, 11, 8), (8, 11, 565, 564), (10, 570, 571, 11), (11, 571, 921, 565), (7, 8, 12, 9), (9, 12, 907, 906), (8, 564, 563, 12), (12, 563, 933, 907), (7, 9, 13, 10), (10, 13, 569, 570), (9, 906, 905, 13), (13, 905, 935, 569), (14, 17, 18, 15), (15, 18, 562, 561), (17, 576, 577, 18), (18, 577, 920, 562), (14, 15, 19, 16), (16, 19, 898, 897), (15, 561, 560, 19), (19, 560, 932, 898), (14, 16, 20, 17), (17, 20, 575, 576), (16, 897, 896, 20), (20, 896, 937, 575), (21, 24, 25, 22), (22, 25, 577, 576), (24, 582, 583, 25), (25, 583, 920, 577), (21, 22, 26, 23), (23, 26, 889, 888), (22, 576, 575, 26), (26, 575, 937, 889), (21, 23, 27, 24), (24, 27, 581, 582), (23, 888, 887, 27), (27, 887, 939, 581), (28, 31, 32, 29), (29, 32, 583, 582), (31, 663, 662, 32), (32, 662, 920, 583), (28, 29, 33, 30), (30, 33, 880, 879), (29, 582, 581, 33), (33, 581, 939, 880), (28, 30, 34, 31), (31, 34, 664, 663), (30, 879, 878, 34), (34, 878, 936, 664), (35, 38, 39, 36), (36, 39, 571, 570), (38, 591, 592, 39), (39, 592, 921, 571), (35, 36, 40, 37), (37, 40, 871, 870), (36, 570, 569, 40), (40, 569, 935, 871), (35, 37, 41, 38), (38, 41, 590, 591), (37, 870, 869, 41), (41, 869, 942, 590), (42, 45, 46, 43), (43, 46, 568, 567), (45, 597, 598, 46), (46, 598, 922, 568), (42, 43, 47, 44), (44, 47, 862, 861), (43, 567, 566, 47), (47, 566, 934, 862), (42, 44, 48, 45), (45, 48, 596, 597), (44, 861, 860, 48), (48, 860, 944, 596), (49, 52, 53, 50), (50, 53, 580, 579), (52, 603, 604, 53), (53, 604, 923, 580), (49, 50, 54, 51), (51, 54, 853, 852), (50, 579, 578, 54), (54, 578, 938, 853), (49, 51, 55, 52), (52, 55, 602, 603), (51, 852, 851, 55), (55, 851, 946, 602), (56, 59, 60, 57), (57, 60, 586, 585), (59, 609, 610, 60), (60, 610, 924, 586), (56, 57, 61, 58), (58, 61, 844, 843), (57, 585, 584, 61), (61, 584, 940, 844), (56, 58, 62, 59), (59, 62, 608, 609), (58, 843, 842, 62), (62, 842, 948, 608), (63, 66, 67, 64), (64, 67, 589, 588), (66, 615, 616, 67), (67, 616, 925, 589), (63, 64, 68, 65), (65, 68, 835, 834), (64, 588, 587, 68), (68, 587, 941, 835), (63, 65, 69, 66), (66, 69, 614, 615), (65, 834, 833, 69), (69, 833, 950, 614), (70, 73, 74, 71), (71, 74, 592, 591), (73, 690, 689, 74), (74, 689, 921, 592), (70, 71, 75, 72), (72, 75, 826, 825), (71, 591, 590, 75), (75, 590, 942, 826), (70, 72, 76, 73), (73, 76, 691, 690), (72, 825, 824, 76), (76, 824, 945, 691), (77, 80, 81, 78), (78, 81, 598, 597), (80, 696, 695, 81), (81, 695, 922, 598), (77, 78, 82, 79), (79, 82, 817, 816), (78, 597, 596, 82), (82, 596, 944, 817), (77, 79, 83, 80), (80, 83, 697, 696), (79, 816, 815, 83), (83, 815, 947, 697), (84, 87, 88, 85), (85, 88, 604, 603), (87, 702, 701, 88), (88, 701, 923, 604), (84, 85, 89, 86), (86, 89, 808, 807), (85, 603, 602, 89), (89, 602, 946, 808), (84, 86, 90, 87), (87, 90, 703, 702), (86, 807, 806, 90), (90, 806, 949, 703), (91, 94, 95, 92), (92, 95, 610, 609), (94, 708, 707, 95), (95, 707, 924, 610), (91, 92, 96, 93), (93, 96, 799, 798), (92, 609, 608, 96), (96, 608, 948, 799), (91, 93, 97, 94), (94, 97, 709, 708), (93, 798, 797, 97), (97, 797, 951, 709), (98, 101, 102, 99), (99, 102, 616, 615), (101, 684, 683, 102), (102, 683, 925, 616), (98, 99, 103, 100), (100, 103, 790, 789), (99, 615, 614, 103), (103, 614, 950, 790), (98, 100, 104, 101), (101, 104, 685, 684), (100, 789, 788, 104), (104, 788, 943, 685), (105, 108, 109, 106), (106, 109, 622, 621), (108, 636, 637, 109), (109, 637, 926, 622), (105, 106, 110, 107), (107, 110, 781, 780), (106, 621, 620, 110), (110, 620, 952, 781), (105, 107, 111, 108), (108, 111, 635, 636), (107, 780, 779, 111), (111, 779, 957, 635), (112, 115, 116, 113), (113, 116, 625, 624), (115, 642, 643, 116), (116, 643, 927, 625), (112, 113, 117, 114), (114, 117, 772, 771), (113, 624, 623, 117), (117, 623, 953, 772), (112, 114, 118, 115), (115, 118, 641, 642), (114, 771, 770, 118), (118, 770, 959, 641), (119, 122, 123, 120), (120, 123, 628, 627), (122, 645, 646, 123), (123, 646, 928, 628), (119, 120, 124, 121), (121, 124, 763, 762), (120, 627, 626, 124), (124, 626, 954, 763), (119, 121, 125, 122), (122, 125, 644, 645), (121, 762, 761, 125), (125, 761, 960, 644), (126, 129, 130, 127), (127, 130, 631, 630), (129, 648, 649, 130), (130, 649, 929, 631), (126, 127, 131, 128), (128, 131, 754, 753), (127, 630, 629, 131), (131, 629, 955, 754), (126, 128, 132, 129), (129, 132, 647, 648), (128, 753, 752, 132), (132, 752, 961, 647), (133, 136, 137, 134), (134, 137, 634, 633), (136, 729, 728, 137), (137, 728, 930, 634), (133, 134, 138, 135), (135, 138, 745, 744), (134, 633, 632, 138), (138, 632, 956, 745), (133, 135, 139, 136), (136, 139, 730, 729), (135, 744, 743, 139), (139, 743, 958, 730), (140, 143, 144, 141), (141, 144, 740, 741), (143, 639, 638, 144), (144, 638, 958, 740), (140, 141, 145, 142), (142, 145, 739, 738), (141, 741, 742, 145), (145, 742, 961, 739), (140, 142, 146, 143), (143, 146, 640, 639), (142, 738, 737, 146), (146, 737, 931, 640), (147, 150, 151, 148), (148, 151, 743, 744), (150, 741, 740, 151), (151, 740, 958, 743), (147, 148, 152, 149), (149, 152, 748, 747), (148, 744, 745, 152), (152, 745, 956, 748), (147, 149, 153, 150), (150, 153, 742, 741), (149, 747, 746, 153), (153, 746, 961, 742), (154, 157, 158, 155), (155, 158, 724, 723), (157, 747, 748, 158), (158, 748, 956, 724), (154, 155, 159, 156), (156, 159, 649, 648), (155, 723, 722, 159), (159, 722, 929, 649), (154, 156, 160, 157), (157, 160, 746, 747), (156, 648, 647, 160), (160, 647, 961, 746), (161, 164, 165, 162), (162, 165, 749, 750), (164, 738, 739, 165), (165, 739, 961, 749), (161, 162, 166, 163), (163, 166, 736, 735), (162, 750, 751, 166), (166, 751, 960, 736), (161, 163, 167, 164), (164, 167, 737, 738), (163, 735, 734, 167), (167, 734, 931, 737), (168, 171, 172, 169), (169, 172, 752, 753), (171, 750, 749, 172), (172, 749, 961, 752), (168, 169, 173, 170), (170, 173, 757, 756), (169, 753, 754, 173), (173, 754, 955, 757), (168, 170, 174, 171), (171, 174, 751, 750), (170, 756, 755, 174), (174, 755, 960, 751), (175, 178, 179, 176), (176, 179, 721, 720), (178, 756, 757, 179), (179, 757, 955, 721), (175, 176, 180, 177), (177, 180, 646, 645), (176, 720, 719, 180), (180, 719, 928, 646), (175, 177, 181, 178), (178, 181, 755, 756), (177, 645, 644, 181), (181, 644, 960, 755), (182, 185, 186, 183), (183, 186, 758, 759), (185, 735, 736, 186), (186, 736, 960, 758), (182, 183, 187, 184), (184, 187, 733, 732), (183, 759, 760, 187), (187, 760, 959, 733), (182, 184, 188, 185), (185, 188, 734, 735), (184, 732, 731, 188), (188, 731, 931, 734), (189, 192, 193, 190), (190, 193, 761, 762), (192, 759, 758, 193), (193, 758, 960, 761), (189, 190, 194, 191), (191, 194, 766, 765), (190, 762, 763, 194), (194, 763, 954, 766), (189, 191, 195, 192), (192, 195, 760, 759), (191, 765, 764, 195), (195, 764, 959, 760), (196, 199, 200, 197), (197, 200, 718, 717), (199, 765, 766, 200), (200, 766, 954, 718), (196, 197, 201, 198), (198, 201, 643, 642), (197, 717, 716, 201), (201, 716, 927, 643), (196, 198, 202, 199), (199, 202, 764, 765), (198, 642, 641, 202), (202, 641, 959, 764), (203, 206, 207, 204), (204, 207, 767, 768), (206, 732, 733, 207), (207, 733, 959, 767), (203, 204, 208, 205), (205, 208, 727, 726), (204, 768, 769, 208), (208, 769, 957, 727), (203, 205, 209, 206), (206, 209, 731, 732), (205, 726, 725, 209), (209, 725, 931, 731), (210, 213, 214, 211), (211, 214, 770, 771), (213, 768, 767, 214), (214, 767, 959, 770), (210, 211, 215, 212), (212, 215, 775, 774), (211, 771, 772, 215), (215, 772, 953, 775), (210, 212, 216, 213), (213, 216, 769, 768), (212, 774, 773, 216), (216, 773, 957, 769), (217, 220, 221, 218), (218, 221, 715, 714), (220, 774, 775, 221), (221, 775, 953, 715), (217, 218, 222, 219), (219, 222, 637, 636), (218, 714, 713, 222), (222, 713, 926, 637), (217, 219, 223, 220), (220, 223, 773, 774), (219, 636, 635, 223), (223, 635, 957, 773), (224, 227, 228, 225), (225, 228, 776, 777), (227, 726, 727, 228), (228, 727, 957, 776), (224, 225, 229, 226), (226, 229, 638, 639), (225, 777, 778, 229), (229, 778, 958, 638), (224, 226, 230, 227), (227, 230, 725, 726), (226, 639, 640, 230), (230, 640, 931, 725), (231, 234, 235, 232), (232, 235, 779, 780), (234, 777, 776, 235), (235, 776, 957, 779), (231, 232, 236, 233), (233, 236, 784, 783), (232, 780, 781, 236), (236, 781, 952, 784), (231, 233, 237, 234), (234, 237, 778, 777), (233, 783, 782, 237), (237, 782, 958, 778), (238, 241, 242, 239), (239, 242, 712, 711), (241, 783, 784, 242), (242, 784, 952, 712), (238, 239, 243, 240), (240, 243, 728, 729), (239, 711, 710, 243), (243, 710, 930, 728), (238, 240, 244, 241), (241, 244, 782, 783), (240, 729, 730, 244), (244, 730, 958, 782), (245, 248, 249, 246), (246, 249, 785, 786), (248, 594, 593, 249), (249, 593, 943, 785), (245, 246, 250, 247), (247, 250, 632, 633), (246, 786, 787, 250), (250, 787, 956, 632), (245, 247, 251, 248), (248, 251, 595, 594), (247, 633, 634, 251), (251, 634, 930, 595), (252, 255, 256, 253), (253, 256, 788, 789), (255, 786, 785, 256), (256, 785, 943, 788), (252, 253, 257, 254), (254, 257, 793, 792), (253, 789, 790, 257), (257, 790, 950, 793), (252, 254, 258, 255), (255, 258, 787, 786), (254, 792, 791, 258), (258, 791, 956, 787), (259, 262, 263, 260), (260, 263, 706, 705), (262, 792, 793, 263), (263, 793, 950, 706), (259, 260, 264, 261), (261, 264, 722, 723), (260, 705, 704, 264), (264, 704, 929, 722), (259, 261, 265, 262), (262, 265, 791, 792), (261, 723, 724, 265), (265, 724, 956, 791), (266, 269, 270, 267), (267, 270, 794, 795), (269, 618, 617, 270), (270, 617, 951, 794), (266, 267, 271, 268), (268, 271, 629, 630), (267, 795, 796, 271), (271, 796, 955, 629), (266, 268, 272, 269), (269, 272, 619, 618), (268, 630, 631, 272), (272, 631, 929, 619), (273, 276, 277, 274), (274, 277, 797, 798), (276, 795, 794, 277), (277, 794, 951, 797), (273, 274, 278, 275), (275, 278, 802, 801), (274, 798, 799, 278), (278, 799, 948, 802), (273, 275, 279, 276), (276, 279, 796, 795), (275, 801, 800, 279), (279, 800, 955, 796), (280, 283, 284, 281), (281, 284, 700, 699), (283, 801, 802, 284), (284, 802, 948, 700), (280, 281, 285, 282), (282, 285, 719, 720), (281, 699, 698, 285), (285, 698, 928, 719), (280, 282, 286, 283), (283, 286, 800, 801), (282, 720, 721, 286), (286, 721, 955, 800), (287, 290, 291, 288), (288, 291, 803, 804), (290, 612, 611, 291), (291, 611, 949, 803), (287, 288, 292, 289), (289, 292, 626, 627), (288, 804, 805, 292), (292, 805, 954, 626), (287, 289, 293, 290), (290, 293, 613, 612), (289, 627, 628, 293), (293, 628, 928, 613), (294, 297, 298, 295), (295, 298, 806, 807), (297, 804, 803, 298), (298, 803, 949, 806), (294, 295, 299, 296), (296, 299, 811, 810), (295, 807, 808, 299), (299, 808, 946, 811), (294, 296, 300, 297), (297, 300, 805, 804), (296, 810, 809, 300), (300, 809, 954, 805), (301, 304, 305, 302), (302, 305, 694, 693), (304, 810, 811, 305), (305, 811, 946, 694), (301, 302, 306, 303), (303, 306, 716, 717), (302, 693, 692, 306), (306, 692, 927, 716), (301, 303, 307, 304), (304, 307, 809, 810), (303, 717, 718, 307), (307, 718, 954, 809), (308, 311, 312, 309), (309, 312, 812, 813), (311, 606, 605, 312), (312, 605, 947, 812), (308, 309, 313, 310), (310, 313, 623, 624), (309, 813, 814, 313), (313, 814, 953, 623), (308, 310, 314, 311), (311, 314, 607, 606), (310, 624, 625, 314), (314, 625, 927, 607), (315, 318, 319, 316), (316, 319, 815, 816), (318, 813, 812, 319), (319, 812, 947, 815), (315, 316, 320, 317), (317, 320, 820, 819), (316, 816, 817, 320), (320, 817, 944, 820), (315, 317, 321, 318), (318, 321, 814, 813), (317, 819, 818, 321), (321, 818, 953, 814), (322, 325, 326, 323), (323, 326, 688, 687), (325, 819, 820, 326), (326, 820, 944, 688), (322, 323, 327, 324), (324, 327, 713, 714), (323, 687, 686, 327), (327, 686, 926, 713), (322, 324, 328, 325), (325, 328, 818, 819), (324, 714, 715, 328), (328, 715, 953, 818), (329, 332, 333, 330), (330, 333, 821, 822), (332, 600, 599, 333), (333, 599, 945, 821), (329, 330, 334, 331), (331, 334, 620, 621), (330, 822, 823, 334), (334, 823, 952, 620), (329, 331, 335, 332), (332, 335, 601, 600), (331, 621, 622, 335), (335, 622, 926, 601), (336, 339, 340, 337), (337, 340, 824, 825), (339, 822, 821, 340), (340, 821, 945, 824), (336, 337, 341, 338), (338, 341, 829, 828), (337, 825, 826, 341), (341, 826, 942, 829), (336, 338, 342, 339), (339, 342, 823, 822), (338, 828, 827, 342), (342, 827, 952, 823), (343, 346, 347, 344), (344, 347, 682, 681), (346, 828, 829, 347), (347, 829, 942, 682), (343, 344, 348, 345), (345, 348, 710, 711), (344, 681, 680, 348), (348, 680, 930, 710), (343, 345, 349, 346), (346, 349, 827, 828), (345, 711, 712, 349), (349, 712, 952, 827), (350, 353, 354, 351), (351, 354, 830, 831), (353, 705, 706, 354), (354, 706, 950, 830), (350, 351, 355, 352), (352, 355, 617, 618), (351, 831, 832, 355), (355, 832, 951, 617), (350, 352, 356, 353), (353, 356, 704, 705), (352, 618, 619, 356), (356, 619, 929, 704), (357, 360, 361, 358), (358, 361, 833, 834), (360, 831, 830, 361), (361, 830, 950, 833), (357, 358, 362, 359), (359, 362, 838, 837), (358, 834, 835, 362), (362, 835, 941, 838), (357, 359, 363, 360), (360, 363, 832, 831), (359, 837, 836, 363), (363, 836, 951, 832), (364, 367, 368, 365), (365, 368, 679, 678), (367, 837, 838, 368), (368, 838, 941, 679), (364, 365, 369, 366), (366, 369, 707, 708), (365, 678, 677, 369), (369, 677, 924, 707), (364, 366, 370, 367), (367, 370, 836, 837), (366, 708, 709, 370), (370, 709, 951, 836), (371, 374, 375, 372), (372, 375, 839, 840), (374, 699, 700, 375), (375, 700, 948, 839), (371, 372, 376, 373), (373, 376, 611, 612), (372, 840, 841, 376), (376, 841, 949, 611), (371, 373, 377, 374), (374, 377, 698, 699), (373, 612, 613, 377), (377, 613, 928, 698), (378, 381, 382, 379), (379, 382, 842, 843), (381, 840, 839, 382), (382, 839, 948, 842), (378, 379, 383, 380), (380, 383, 847, 846), (379, 843, 844, 383), (383, 844, 940, 847), (378, 380, 384, 381), (381, 384, 841, 840), (380, 846, 845, 384), (384, 845, 949, 841), (385, 388, 389, 386), (386, 389, 676, 675), (388, 846, 847, 389), (389, 847, 940, 676), (385, 386, 390, 387), (387, 390, 701, 702), (386, 675, 674, 390), (390, 674, 923, 701), (385, 387, 391, 388), (388, 391, 845, 846), (387, 702, 703, 391), (391, 703, 949, 845), (392, 395, 396, 393), (393, 396, 848, 849), (395, 693, 694, 396), (396, 694, 946, 848), (392, 393, 397, 394), (394, 397, 605, 606), (393, 849, 850, 397), (397, 850, 947, 605), (392, 394, 398, 395), (395, 398, 692, 693), (394, 606, 607, 398), (398, 607, 927, 692), (399, 402, 403, 400), (400, 403, 851, 852), (402, 849, 848, 403), (403, 848, 946, 851), (399, 400, 404, 401), (401, 404, 856, 855), (400, 852, 853, 404), (404, 853, 938, 856), (399, 401, 405, 402), (402, 405, 850, 849), (401, 855, 854, 405), (405, 854, 947, 850), (406, 409, 410, 407), (407, 410, 670, 669), (409, 855, 856, 410), (410, 856, 938, 670), (406, 407, 411, 408), (408, 411, 695, 696), (407, 669, 668, 411), (411, 668, 922, 695), (406, 408, 412, 409), (409, 412, 854, 855), (408, 696, 697, 412), (412, 697, 947, 854), (413, 416, 417, 414), (414, 417, 857, 858), (416, 687, 688, 417), (417, 688, 944, 857), (413, 414, 418, 415), (415, 418, 599, 600), (414, 858, 859, 418), (418, 859, 945, 599), (413, 415, 419, 416), (416, 419, 686, 687), (415, 600, 601, 419), (419, 601, 926, 686), (420, 423, 424, 421), (421, 424, 860, 861), (423, 858, 857, 424), (424, 857, 944, 860), (420, 421, 425, 422), (422, 425, 865, 864), (421, 861, 862, 425), (425, 862, 934, 865), (420, 422, 426, 423), (423, 426, 859, 858), (422, 864, 863, 426), (426, 863, 945, 859), (427, 430, 431, 428), (428, 431, 658, 657), (430, 864, 865, 431), (431, 865, 934, 658), (427, 428, 432, 429), (429, 432, 689, 690), (428, 657, 656, 432), (432, 656, 921, 689), (427, 429, 433, 430), (430, 433, 863, 864), (429, 690, 691, 433), (433, 691, 945, 863), (434, 437, 438, 435), (435, 438, 866, 867), (437, 681, 682, 438), (438, 682, 942, 866), (434, 435, 439, 436), (436, 439, 593, 594), (435, 867, 868, 439), (439, 868, 943, 593), (434, 436, 440, 437), (437, 440, 680, 681), (436, 594, 595, 440), (440, 595, 930, 680), (441, 444, 445, 442), (442, 445, 869, 870), (444, 867, 866, 445), (445, 866, 942, 869), (441, 442, 446, 443), (443, 446, 874, 873), (442, 870, 871, 446), (446, 871, 935, 874), (441, 443, 447, 444), (444, 447, 868, 867), (443, 873, 872, 447), (447, 872, 943, 868), (448, 451, 452, 449), (449, 452, 661, 660), (451, 873, 874, 452), (452, 874, 935, 661), (448, 449, 453, 450), (450, 453, 683, 684), (449, 660, 659, 453), (453, 659, 925, 683), (448, 450, 454, 451), (451, 454, 872, 873), (450, 684, 685, 454), (454, 685, 943, 872), (455, 458, 459, 456), (456, 459, 875, 876), (458, 573, 572, 459), (459, 572, 936, 875), (455, 456, 460, 457), (457, 460, 587, 588), (456, 876, 877, 460), (460, 877, 941, 587), (455, 457, 461, 458), (458, 461, 574, 573), (457, 588, 589, 461), (461, 589, 925, 574), (462, 465, 466, 463), (463, 466, 878, 879), (465, 876, 875, 466), (466, 875, 936, 878), (462, 463, 467, 464), (464, 467, 883, 882), (463, 879, 880, 467), (467, 880, 939, 883), (462, 464, 468, 465), (465, 468, 877, 876), (464, 882, 881, 468), (468, 881, 941, 877), (469, 472, 473, 470), (470, 473, 673, 672), (472, 882, 883, 473), (473, 883, 939, 673), (469, 470, 474, 471), (471, 474, 677, 678), (470, 672, 671, 474), (474, 671, 924, 677), (469, 471, 475, 472), (472, 475, 881, 882), (471, 678, 679, 475), (475, 679, 941, 881), (476, 479, 480, 477), (477, 480, 884, 885), (479, 672, 673, 480), (480, 673, 939, 884), (476, 477, 481, 478), (478, 481, 584, 585), (477, 885, 886, 481), (481, 886, 940, 584), (476, 478, 482, 479), (479, 482, 671, 672), (478, 585, 586, 482), (482, 586, 924, 671), (483, 486, 487, 484), (484, 487, 887, 888), (486, 885, 884, 487), (487, 884, 939, 887), (483, 484, 488, 485), (485, 488, 892, 891), (484, 888, 889, 488), (488, 889, 937, 892), (483, 485, 489, 486), (486, 489, 886, 885), (485, 891, 890, 489), (489, 890, 940, 886), (490, 493, 494, 491), (491, 494, 667, 666), (493, 891, 892, 494), (494, 892, 937, 667), (490, 491, 495, 492), (492, 495, 674, 675), (491, 666, 665, 495), (495, 665, 923, 674), (490, 492, 496, 493), (493, 496, 890, 891), (492, 675, 676, 496), (496, 676, 940, 890), (497, 500, 501, 498), (498, 501, 893, 894), (500, 666, 667, 501), (501, 667, 937, 893), (497, 498, 502, 499), (499, 502, 578, 579), (498, 894, 895, 502), (502, 895, 938, 578), (497, 499, 503, 500), (500, 503, 665, 666), (499, 579, 580, 503), (503, 580, 923, 665), (504, 507, 508, 505), (505, 508, 896, 897), (507, 894, 893, 508), (508, 893, 937, 896), (504, 505, 509, 506), (506, 509, 901, 900), (505, 897, 898, 509), (509, 898, 932, 901), (504, 506, 510, 507), (507, 510, 895, 894), (506, 900, 899, 510), (510, 899, 938, 895), (511, 514, 515, 512), (512, 515, 652, 651), (514, 900, 901, 515), (515, 901, 932, 652), (511, 512, 516, 513), (513, 516, 668, 669), (512, 651, 650, 516), (516, 650, 922, 668), (511, 513, 517, 514), (514, 517, 899, 900), (513, 669, 670, 517), (517, 670, 938, 899), (518, 521, 522, 519), (519, 522, 902, 903), (521, 660, 661, 522), (522, 661, 935, 902), (518, 519, 523, 520), (520, 523, 572, 573), (519, 903, 904, 523), (523, 904, 936, 572), (518, 520, 524, 521), (521, 524, 659, 660), (520, 573, 574, 524), (524, 574, 925, 659), (525, 528, 529, 526), (526, 529, 905, 906), (528, 903, 902, 529), (529, 902, 935, 905), (525, 526, 530, 527), (527, 530, 910, 909), (526, 906, 907, 530), (530, 907, 933, 910), (525, 527, 531, 528), (528, 531, 904, 903), (527, 909, 908, 531), (531, 908, 936, 904), (532, 535, 536, 533), (533, 536, 655, 654), (535, 909, 910, 536), (536, 910, 933, 655), (532, 533, 537, 534), (534, 537, 662, 663), (533, 654, 653, 537), (537, 653, 920, 662), (532, 534, 538, 535), (535, 538, 908, 909), (534, 663, 664, 538), (538, 664, 936, 908), (539, 542, 543, 540), (540, 543, 911, 912), (542, 651, 652, 543), (543, 652, 932, 911), (539, 540, 544, 541), (541, 544, 566, 567), (540, 912, 913, 544), (544, 913, 934, 566), (539, 541, 545, 542), (542, 545, 650, 651), (541, 567, 568, 545), (545, 568, 922, 650), (546, 549, 550, 547), (547, 550, 914, 915), (549, 912, 911, 550), (550, 911, 932, 914), (546, 547, 551, 548), (548, 551, 919, 918), (547, 915, 916, 551), (551, 916, 933, 919), (546, 548, 552, 549), (549, 552, 913, 912), (548, 918, 917, 552), (552, 917, 934, 913), (553, 556, 557, 554), (554, 557, 563, 564), (556, 918, 919, 557), (557, 919, 933, 563), (553, 554, 558, 555), (555, 558, 656, 657), (554, 564, 565, 558), (558, 565, 921, 656), (553, 555, 559, 556), (556, 559, 917, 918), (555, 657, 658, 559), (559, 658, 934, 917)])
me_icosphere.use_remesh_preserve_volume = False
me_icosphere.use_remesh_preserve_attributes = False
me_icosphere.use_mirror_vertex_groups = False
me_icosphere.update()
me_icosphere_001 = bpy.data.meshes.new('Icosphere.001')
me_icosphere_001.from_pydata([(0.08587, -0.09438, -0.8901), (0.1363, -0.07688, -0.8992), (0.1055, -0.115, -0.8664), (0.01534, -0.09047, -0.8992), (0.05267, -0.05903, -0.9191), (0.2056, -0.09915, -0.8645), (-0.002866, -0.1222, -0.8645), (0.6588, -0.09867, -0.5992), (0.6199, -0.1188, -0.6131), (0.6449, -0.07929, -0.6344), (0.7074, -0.0971, -0.5462), (0.6741, -0.129, -0.5344), (0.5675, -0.101, -0.6817), (0.7183, -0.06312, -0.5664), (-0.2248, -0.05946, -0.8901), (-0.1611, -0.07063, -0.8992), (-0.2761, -0.07235, -0.8664), (-0.2358, -0.03502, -0.8992), (-0.1379, -0.0376, -0.9191), (-0.201, -0.1003, -0.8645), (-0.3299, -0.03897, -0.8645), (-0.2248, 0.05363, -0.8901), (-0.2358, 0.0292, -0.8992), (-0.2761, 0.06653, -0.8664), (-0.1611, 0.06481, -0.8992), (-0.1379, 0.03177, -0.9191), (-0.3299, 0.03315, -0.8645), (-0.201, 0.09445, -0.8645), (0.08587, 0.08853, -0.8901), (0.01534, 0.08464, -0.8992), (0.1055, 0.1091, -0.8664), (0.1363, 0.07105, -0.8992), (0.05267, 0.0532, -0.9191), (-0.002866, 0.1163, -0.8645), (0.2056, 0.0933, -0.8645), (0.8305, -0.09867, -0.3213), (0.8049, -0.0971, -0.3884), (0.8558, -0.07929, -0.2931), (0.8256, -0.1188, -0.2803), (0.7794, -0.129, -0.3639), (0.8279, -0.06312, -0.3892), (0.8635, -0.101, -0.2027), (-0.006552, -0.1142, -0.3213), (-0.01009, -0.1317, -0.3884), (0.05465, -0.1084, -0.2931), (-0.06417, -0.1066, -0.2803), (-0.1071, -0.1294, -0.3639), (0.09043, -0.134, -0.3892), (-0.002817, -0.08915, -0.2027), (-0.8346, -0.09438, -0.3213), (-0.8112, -0.09047, -0.3884), (-0.8221, -0.115, -0.2931), (-0.8652, -0.07688, -0.2803), (-0.8456, -0.05903, -0.3639), (-0.772, -0.1222, -0.3892), (-0.8652, -0.09915, -0.2027), (-0.5092, 0.1712, -0.3213), (-0.4912, 0.1762, -0.3884), (-0.5627, 0.1765, -0.2931), (-0.4706, 0.1588, -0.2803), (-0.4155, 0.1601, -0.3639), (-0.5675, 0.1811, -0.3892), (-0.5319, 0.1635, -0.2027), (0.5198, 0.173, -0.3213), (0.5076, 0.1782, -0.3884), (0.4743, 0.1605, -0.2931), (0.5744, 0.1782, -0.2803), (0.5888, 0.1825, -0.3639), (0.4212, 0.1645, -0.3892), (0.5365, 0.1645, -0.2027), (0.7446, -0.1806, -0.1495), (0.7768, -0.167, -0.1827), (0.7504, -0.1812, -0.08222), (0.7021, -0.1884, -0.1827), (0.7267, -0.1782, -0.2586), (0.8087, -0.1566, -0.09317), (0.6799, -0.1899, -0.09317), (-0.2844, -0.1142, -0.1495), (-0.222, -0.1066, -0.1827), (-0.2866, -0.1084, -0.08222), (-0.3429, -0.1317, -0.1827), (-0.2776, -0.1294, -0.2586), (-0.18, -0.08915, -0.09317), (-0.3885, -0.134, -0.09317), (-0.9204, -0.002914, -0.1495), (-0.914, -0.02492, -0.1827), (-0.9275, -0.002914, -0.08222), (-0.914, 0.01909, -0.1827), (-0.8983, -0.002914, -0.2586), (-0.92, -0.04086, -0.09317), (-0.92, 0.03503, -0.09317), (-0.2844, 0.09228, -0.1495), (-0.3429, 0.1116, -0.1827), (-0.2866, 0.08604, -0.08222), (-0.222, 0.08393, -0.1827), (-0.2776, 0.109, -0.2586), (-0.3885, 0.1143, -0.09317), (-0.18, 0.06518, -0.09317), (0.7446, 0.1738, -0.1495), (0.7021, 0.1808, -0.1827), (0.7504, 0.1743, -0.08222), (0.7768, 0.1607, -0.1827), (0.7267, 0.1716, -0.2586), (0.6799, 0.1811, -0.09317), (0.8087, 0.1504, -0.09317), (0.3703, -0.1897, 0.5992), (0.4123, -0.1911, 0.5462), (0.3921, -0.1834, 0.6344), (0.3042, -0.1911, 0.6131), (0.3303, -0.1878, 0.5344), (0.4789, -0.1842, 0.5664), (0.2924, -0.1842, 0.6817), (-0.4668, -0.1806, 0.5992), (-0.4774, -0.1884, 0.5462), (-0.4091, -0.1812, 0.6344), (-0.5109, -0.167, 0.6131), (-0.5563, -0.1782, 0.5344), (-0.3874, -0.1899, 0.5664), (-0.445, -0.1566, 0.6817), (-0.6588, 0.09282, 0.5992), (-0.7074, 0.09126, 0.5462), (-0.6449, 0.07346, 0.6344), (-0.6199, 0.1129, 0.6131), (-0.6741, 0.123, 0.5344), (-0.7183, 0.05729, 0.5664), (-0.5675, 0.09513, 0.6817), (0.05962, 0.1712, 0.5992), (0.04023, 0.1588, 0.5462), (0.01053, 0.1765, 0.6344), (0.1277, 0.1762, 0.6131), (0.1397, 0.1602, 0.5344), (-0.05659, 0.1635, 0.5664), (0.09429, 0.1811, 0.6817), (0.6956, 0.05363, 0.5992), (0.7323, 0.06481, 0.5462), (0.6514, 0.06653, 0.6344), (0.6988, 0.0292, 0.6131), (0.7604, 0.03177, 0.5344), (0.6834, 0.09445, 0.5664), (0.6257, 0.03315, 0.6817), (0.2248, 0.05363, 0.8901), (0.2761, 0.06653, 0.8664), (0.1611, 0.06481, 0.8992), (0.2358, 0.0292, 0.8992), (0.3299, 0.03315, 0.8645), (0.201, 0.09445, 0.8645), (0.1379, 0.03177, 0.9191), (0.4541, 0.1107, 0.7347), (0.5147, 0.09883, 0.7106), (0.4392, 0.1333, 0.7106), (0.4054, 0.09883, 0.7782), (0.4742, 0.0692, 0.7672), (0.5321, 0.1295, 0.6514), (0.3447, 0.1295, 0.7672), (0.3703, 0.1815, 0.5992), (0.4123, 0.1822, 0.5462), (0.3042, 0.1822, 0.6131), (0.3921, 0.1763, 0.6344), (0.4789, 0.177, 0.5664), (0.3303, 0.1767, 0.5344), (0.2924, 0.177, 0.6817), (-0.08587, 0.08853, 0.8901), (-0.1055, 0.1091, 0.8664), (-0.1363, 0.07105, 0.8992), (-0.01534, 0.08464, 0.8992), (0.002866, 0.1163, 0.8645), (-0.2056, 0.0933, 0.8645), (-0.05267, 0.0532, 0.9191), (-0.1734, 0.1708, 0.7347), (-0.1211, 0.1774, 0.7106), (-0.2433, 0.1723, 0.7106), (-0.1549, 0.1572, 0.7782), (-0.05162, 0.1673, 0.7672), (-0.2032, 0.1789, 0.6514), (-0.2611, 0.1485, 0.7672), (-0.4668, 0.1738, 0.5992), (-0.4774, 0.1808, 0.5462), (-0.5109, 0.1607, 0.6131), (-0.4091, 0.1743, 0.6344), (-0.3874, 0.1811, 0.5664), (-0.5563, 0.1716, 0.5344), (-0.445, 0.1504, 0.6817), (-0.2779, -0.002914, 0.8901), (-0.3413, -0.002914, 0.8664), (-0.2453, -0.02492, 0.8992), (-0.2453, 0.01909, 0.8992), (-0.3281, 0.03503, 0.8645), (-0.3281, -0.04086, 0.8645), (-0.1704, -0.002914, 0.9191), (-0.5612, -0.002914, 0.7347), (-0.5896, 0.01933, 0.7106), (-0.5896, -0.02515, 0.7106), (-0.5011, -0.002914, 0.7782), (-0.5061, 0.03522, 0.7672), (-0.6577, -0.002914, 0.6514), (-0.5061, -0.04105, 0.7672), (-0.6588, -0.09867, 0.5992), (-0.7074, -0.0971, 0.5462), (-0.6199, -0.1188, 0.6131), (-0.6449, -0.07929, 0.6344), (-0.7183, -0.06312, 0.5664), (-0.6741, -0.129, 0.5344), (-0.5675, -0.101, 0.6817), (-0.08587, -0.09438, 0.8901), (-0.1055, -0.115, 0.8664), (-0.01534, -0.09047, 0.8992), (-0.1363, -0.07688, 0.8992), (-0.2056, -0.09915, 0.8645), (0.002866, -0.1222, 0.8645), (-0.05267, -0.05903, 0.9191), (-0.1734, -0.1777, 0.7347), (-0.2433, -0.1793, 0.7106), (-0.1211, -0.1852, 0.7106), (-0.1549, -0.1635, 0.7782), (-0.2611, -0.1547, 0.7672), (-0.2032, -0.1878, 0.6514), (-0.05162, -0.1739, 0.7672), (0.05962, -0.1833, 0.5992), (0.04023, -0.1731, 0.5462), (0.1277, -0.1874, 0.6131), (0.01053, -0.1873, 0.6344), (-0.05659, -0.1769, 0.5664), (0.1397, -0.1743, 0.5344), (0.09429, -0.1899, 0.6817), (0.2248, -0.05946, 0.8901), (0.2761, -0.07235, 0.8664), (0.2358, -0.03502, 0.8992), (0.1611, -0.07063, 0.8992), (0.201, -0.1003, 0.8645), (0.3299, -0.03897, 0.8645), (0.1379, -0.0376, 0.9191), (0.4541, -0.1167, 0.7347), (0.4392, -0.1394, 0.7106), (0.5147, -0.1047, 0.7106), (0.4054, -0.1047, 0.7782), (0.3447, -0.1355, 0.7672), (0.5321, -0.1355, 0.6514), (0.4742, -0.07503, 0.7672), (0.6956, -0.05946, 0.5992), (0.7323, -0.07063, 0.5462), (0.6988, -0.03502, 0.6131), (0.6514, -0.07235, 0.6344), (0.6834, -0.1003, 0.5664), (0.7604, -0.0376, 0.5344), (0.6257, -0.03897, 0.6817), (0.8346, 0.08853, 0.3213), (0.8221, 0.1091, 0.2931), (0.8112, 0.08464, 0.3884), (0.8652, 0.07105, 0.2803), (0.8652, 0.0933, 0.2027), (0.772, 0.1163, 0.3892), (0.8456, 0.0532, 0.3639), (0.7347, 0.1708, 0.1734), (0.7444, 0.1723, 0.1002), (0.6898, 0.1774, 0.2095), (0.7653, 0.1572, 0.2095), (0.803, 0.1485, 0.1095), (0.6735, 0.1789, 0.1095), (0.7093, 0.1673, 0.2969), (0.5092, 0.1712, 0.3213), (0.4706, 0.1588, 0.2803), (0.4912, 0.1762, 0.3884), (0.5627, 0.1765, 0.2931), (0.5319, 0.1635, 0.2027), (0.4155, 0.1601, 0.3639), (0.5675, 0.1811, 0.3892), (0.006552, 0.09228, 0.3213), (-0.05465, 0.08605, 0.2931), (0.01009, 0.1116, 0.3884), (0.06417, 0.08393, 0.2803), (0.002817, 0.06518, 0.2027), (-0.09043, 0.1143, 0.3892), (0.1071, 0.109, 0.3639), (-0.2806, 0.09313, 0.1734), (-0.2843, 0.08592, 0.1002), (-0.339, 0.1128, 0.2095), (-0.2168, 0.08592, 0.2095), (-0.1772, 0.06539, 0.1095), (-0.3868, 0.1139, 0.1095), (-0.2709, 0.1139, 0.2969), (-0.5198, 0.173, 0.3213), (-0.5744, 0.1782, 0.2803), (-0.5076, 0.1782, 0.3884), (-0.4743, 0.1605, 0.2931), (-0.5365, 0.1645, 0.2027), (-0.5888, 0.1825, 0.3639), (-0.4212, 0.1645, 0.3892), (-0.8305, 0.09282, 0.3213), (-0.8558, 0.07346, 0.2931), (-0.8049, 0.09126, 0.3884), (-0.8256, 0.1129, 0.2803), (-0.8635, 0.09513, 0.2027), (-0.8279, 0.05729, 0.3892), (-0.7794, 0.123, 0.3639), (-0.9081, -0.002914, 0.1734), (-0.9202, -0.002914, 0.1002), (-0.8993, -0.02515, 0.2095), (-0.8993, 0.01933, 0.2095), (-0.9125, 0.03522, 0.1095), (-0.9125, -0.04105, 0.1095), (-0.8767, -0.002914, 0.2969), (-0.8305, -0.09867, 0.3213), (-0.8256, -0.1188, 0.2803), (-0.8049, -0.0971, 0.3884), (-0.8558, -0.07929, 0.2931), (-0.8635, -0.101, 0.2027), (-0.7794, -0.129, 0.3639), (-0.8279, -0.06312, 0.3892), (-0.5198, -0.1847, 0.3213), (-0.4743, -0.1745, 0.2931), (-0.5076, -0.1888, 0.3884), (-0.5744, -0.1888, 0.2803), (-0.5365, -0.1778, 0.2027), (-0.4212, -0.1778, 0.3892), (-0.5888, -0.1912, 0.3639), (-0.2806, -0.1148, 0.1734), (-0.2843, -0.1082, 0.1002), (-0.2168, -0.1082, 0.2095), (-0.339, -0.1326, 0.2095), (-0.3868, -0.1335, 0.1095), (-0.1772, -0.08929, 0.1095), (-0.2709, -0.1335, 0.2969), (0.006552, -0.1142, 0.3213), (0.06417, -0.1066, 0.2803), (0.01009, -0.1317, 0.3884), (-0.05465, -0.1084, 0.2931), (0.002816, -0.08915, 0.2027), (0.1071, -0.1294, 0.3639), (-0.09043, -0.134, 0.3892), (0.5092, -0.1833, 0.3213), (0.5627, -0.1873, 0.2931), (0.4912, -0.1874, 0.3884), (0.4706, -0.1731, 0.2803), (0.5319, -0.1769, 0.2027), (0.5675, -0.1899, 0.3892), (0.4155, -0.1743, 0.3639), (0.7347, -0.1777, 0.1734), (0.7444, -0.1793, 0.1002), (0.7653, -0.1635, 0.2095), (0.6898, -0.1852, 0.2095), (0.6735, -0.1878, 0.1095), (0.803, -0.1547, 0.1095), (0.7093, -0.1739, 0.2969), (0.8346, -0.09438, 0.3213), (0.8652, -0.07688, 0.2803), (0.8112, -0.09047, 0.3884), (0.8221, -0.115, 0.2931), (0.8652, -0.09915, 0.2027), (0.8456, -0.05903, 0.3639), (0.772, -0.1222, 0.3892), (0.2844, 0.09228, 0.1495), (0.2866, 0.08604, 0.08222), (0.222, 0.08393, 0.1827), (0.3429, 0.1116, 0.1827), (0.3885, 0.1143, 0.09317), (0.18, 0.06518, 0.09317), (0.2776, 0.109, 0.2586), (0.2806, 0.09313, -0.1734), (0.339, 0.1128, -0.2095), (0.2168, 0.08592, -0.2095), (0.2843, 0.08592, -0.1002), (0.3868, 0.1139, -0.1095), (0.2709, 0.1139, -0.2969), (0.1772, 0.06539, -0.1095), (-0.006552, 0.09228, -0.3213), (-0.01009, 0.1116, -0.3884), (-0.06417, 0.08393, -0.2803), (0.05465, 0.08605, -0.2931), (0.09043, 0.1143, -0.3892), (-0.1071, 0.109, -0.3639), (-0.002816, 0.06518, -0.2027), (-0.7446, 0.1738, 0.1495), (-0.7504, 0.1743, 0.08222), (-0.7768, 0.1607, 0.1827), (-0.7021, 0.1808, 0.1827), (-0.6799, 0.1811, 0.09317), (-0.8087, 0.1504, 0.09317), (-0.7267, 0.1716, 0.2586), (-0.7347, 0.1708, -0.1734), (-0.6898, 0.1774, -0.2095), (-0.7653, 0.1572, -0.2095), (-0.7444, 0.1723, -0.1002), (-0.6735, 0.1789, -0.1095), (-0.7093, 0.1673, -0.2969), (-0.803, 0.1485, -0.1095), (-0.8346, 0.08853, -0.3213), (-0.8112, 0.08464, -0.3884), (-0.8652, 0.07105, -0.2803), (-0.8221, 0.1091, -0.2931), (-0.772, 0.1163, -0.3892), (-0.8456, 0.0532, -0.3639), (-0.8652, 0.0933, -0.2027), (-0.7446, -0.1806, 0.1495), (-0.7504, -0.1812, 0.08222), (-0.7021, -0.1884, 0.1827), (-0.7768, -0.167, 0.1827), (-0.8087, -0.1566, 0.09317), (-0.6799, -0.1899, 0.09317), (-0.7267, -0.1782, 0.2586), (-0.7347, -0.1777, -0.1734), (-0.7653, -0.1635, -0.2095), (-0.6898, -0.1852, -0.2095), (-0.7444, -0.1793, -0.1002), (-0.803, -0.1547, -0.1095), (-0.7093, -0.1739, -0.2969), (-0.6735, -0.1878, -0.1095), (-0.5092, -0.1833, -0.3213), (-0.4912, -0.1874, -0.3884), (-0.4706, -0.1731, -0.2803), (-0.5627, -0.1873, -0.2931), (-0.5675, -0.1899, -0.3892), (-0.4155, -0.1743, -0.3639), (-0.5319, -0.1769, -0.2027), (0.2844, -0.1142, 0.1495), (0.2866, -0.1084, 0.08222), (0.3429, -0.1317, 0.1827), (0.222, -0.1066, 0.1827), (0.18, -0.08915, 0.09317), (0.3885, -0.134, 0.09317), (0.2776, -0.1294, 0.2586), (0.2806, -0.1148, -0.1734), (0.2168, -0.1082, -0.2095), (0.339, -0.1326, -0.2095), (0.2843, -0.1082, -0.1002), (0.1772, -0.08929, -0.1095), (0.2709, -0.1335, -0.2969), (0.3868, -0.1335, -0.1095), (0.5198, -0.1847, -0.3213), (0.5076, -0.1888, -0.3884), (0.5744, -0.1888, -0.2803), (0.4743, -0.1745, -0.2931), (0.4212, -0.1778, -0.3892), (0.5888, -0.1912, -0.3639), (0.5365, -0.1778, -0.2027), (0.9204, -0.002914, 0.1495), (0.9275, -0.002914, 0.08222), (0.914, 0.01909, 0.1827), (0.914, -0.02492, 0.1827), (0.92, -0.04086, 0.09317), (0.92, 0.03503, 0.09317), (0.8983, -0.002914, 0.2586), (0.9081, -0.002914, -0.1734), (0.8993, -0.02515, -0.2095), (0.8993, 0.01933, -0.2095), (0.9202, -0.002914, -0.1002), (0.9125, -0.04105, -0.1095), (0.8767, -0.002914, -0.2969), (0.9125, 0.03522, -0.1095), (0.8305, 0.09282, -0.3213), (0.8049, 0.09126, -0.3884), (0.8256, 0.1129, -0.2803), (0.8558, 0.07346, -0.2931), (0.8279, 0.05729, -0.3892), (0.7794, 0.123, -0.3639), (0.8635, 0.09513, -0.2027), (0.4668, 0.1738, -0.5992), (0.4091, 0.1743, -0.6344), (0.4774, 0.1808, -0.5462), (0.5109, 0.1607, -0.6131), (0.445, 0.1504, -0.6817), (0.3874, 0.1811, -0.5664), (0.5563, 0.1716, -0.5344), (0.1734, 0.1708, -0.7347), (0.1549, 0.1572, -0.7782), (0.1211, 0.1774, -0.7106), (0.2433, 0.1723, -0.7106), (0.2611, 0.1485, -0.7672), (0.05162, 0.1673, -0.7672), (0.2032, 0.1789, -0.6514), (-0.05962, 0.1712, -0.5992), (-0.1277, 0.1762, -0.6131), (-0.04023, 0.1588, -0.5462), (-0.01053, 0.1765, -0.6344), (-0.09429, 0.1811, -0.6817), (-0.1397, 0.1602, -0.5344), (0.05659, 0.1635, -0.5664), (-0.3703, 0.1815, -0.5992), (-0.3921, 0.1763, -0.6344), (-0.4123, 0.1822, -0.5462), (-0.3042, 0.1822, -0.6131), (-0.2924, 0.177, -0.6817), (-0.4789, 0.177, -0.5664), (-0.3303, 0.1767, -0.5344), (-0.4541, 0.1107, -0.7347), (-0.4054, 0.09883, -0.7782), (-0.5147, 0.09883, -0.7106), (-0.4392, 0.1333, -0.7106), (-0.3447, 0.1295, -0.7672), (-0.4742, 0.0692, -0.7672), (-0.5321, 0.1295, -0.6514), (-0.6956, 0.05363, -0.5992), (-0.6988, 0.0292, -0.6131), (-0.7323, 0.06481, -0.5462), (-0.6514, 0.06653, -0.6344), (-0.6257, 0.03315, -0.6817), (-0.7604, 0.03177, -0.5344), (-0.6834, 0.09445, -0.5664), (-0.6956, -0.05946, -0.5992), (-0.6514, -0.07235, -0.6344), (-0.7323, -0.07063, -0.5462), (-0.6988, -0.03502, -0.6131), (-0.6257, -0.03897, -0.6817), (-0.6834, -0.1003, -0.5664), (-0.7604, -0.0376, -0.5344), (-0.4541, -0.1167, -0.7347), (-0.4054, -0.1047, -0.7782), (-0.4392, -0.1394, -0.7106), (-0.5147, -0.1047, -0.7106), (-0.4742, -0.07503, -0.7672), (-0.3447, -0.1355, -0.7672), (-0.5321, -0.1355, -0.6514), (-0.3703, -0.1897, -0.5992), (-0.3042, -0.1911, -0.6131), (-0.4123, -0.1911, -0.5462), (-0.3921, -0.1834, -0.6344), (-0.2924, -0.1842, -0.6817), (-0.3303, -0.1878, -0.5344), (-0.4789, -0.1842, -0.5664), (0.6588, 0.09282, -0.5992), (0.6449, 0.07346, -0.6344), (0.6199, 0.1129, -0.6131), (0.7074, 0.09126, -0.5462), (0.7183, 0.05729, -0.5664), (0.5675, 0.09513, -0.6817), (0.6741, 0.123, -0.5344), (0.5612, -0.002914, -0.7347), (0.5896, -0.02515, -0.7106), (0.5011, -0.002914, -0.7782), (0.5896, 0.01933, -0.7106), (0.6577, -0.002914, -0.6514), (0.5061, -0.04105, -0.7672), (0.5061, 0.03522, -0.7672), (0.2779, -0.002914, -0.8901), (0.2453, -0.02492, -0.8992), (0.2453, 0.01909, -0.8992), (0.3413, -0.002914, -0.8664), (0.3281, -0.04086, -0.8645), (0.1704, -0.002914, -0.9191), (0.3281, 0.03503, -0.8645), (-0.05962, -0.1833, -0.5992), (-0.01053, -0.1873, -0.6344), (-0.04023, -0.1731, -0.5462), (-0.1277, -0.1874, -0.6131), (-0.09429, -0.1899, -0.6817), (0.05659, -0.1769, -0.5664), (-0.1397, -0.1743, -0.5344), (0.1734, -0.1777, -0.7347), (0.1549, -0.1635, -0.7782), (0.2433, -0.1793, -0.7106), (0.1211, -0.1852, -0.7106), (0.05162, -0.1739, -0.7672), (0.2611, -0.1547, -0.7672), (0.2032, -0.1878, -0.6514), (0.4668, -0.1806, -0.5992), (0.5109, -0.167, -0.6131), (0.4774, -0.1884, -0.5462), (0.4091, -0.1812, -0.6344), (0.445, -0.1566, -0.6817), (0.5563, -0.1782, -0.5344), (0.3874, -0.1899, -0.5664), (-0.1086, -0.1183, -0.8627), (-0.07461, -0.08241, -0.9019), (-0.04032, -0.04587, -0.9253), (0.4971, -0.1273, -0.7001), (0.5653, -0.1437, -0.6193), (0.6224, -0.1568, -0.5305), (0.09445, -0.1589, -0.4829), (-0.02056, -0.1537, -0.4701), (-0.1322, -0.1535, -0.4499), (0.7814, -0.05643, -0.4829), (0.7606, -0.09593, -0.4701), (0.7279, -0.1322, -0.4499), (0.4971, 0.1214, -0.7001), (0.5653, 0.1376, -0.6193), (0.6224, 0.1507, -0.5305), (-0.3514, -0.002914, -0.8627), (-0.2415, -0.002914, -0.9019), (-0.1305, -0.002914, -0.9253), (-0.723, -0.1183, -0.4829), (-0.7733, -0.08241, -0.4701), (-0.8096, -0.04587, -0.4499), (-0.1086, 0.1124, -0.8627), (-0.07461, 0.07658, -0.9019), (-0.04032, 0.04005, -0.9253), (-0.5413, 0.1796, -0.4829), (-0.4574, 0.18, -0.4701), (-0.3682, 0.1673, -0.4499), (0.3885, 0.1743, -0.4829), (0.4906, 0.1818, -0.4701), (0.582, 0.1796, -0.4499), (0.8485, -0.1273, -0.1315), (0.8067, -0.1437, -0.2286), (0.7528, -0.1568, -0.3194), (0.8988, 0.0686, 0.1315), (0.894, 0.04622, 0.2286), (0.8748, 0.02364, 0.3194), (-0.08127, -0.08185, -0.1315), (-0.1413, -0.1023, -0.2286), (-0.1974, -0.1283, -0.3194), (0.4742, -0.1589, 0.1315), (0.4112, -0.1537, 0.2286), (0.3433, -0.1535, 0.3194), (-0.8988, -0.07442, -0.1315), (-0.894, -0.05204, -0.2286), (-0.8748, -0.02946, -0.3194), (-0.6057, -0.1856, 0.1315), (-0.6399, -0.1909, 0.2286), (-0.6627, -0.187, 0.3194), (-0.4742, 0.1423, -0.1315), (-0.4112, 0.1363, -0.2286), (-0.3433, 0.136, -0.3194), (-0.8485, 0.1214, 0.1315), (-0.8067, 0.1376, 0.2286), (-0.7528, 0.1507, 0.3194), (0.6057, 0.1743, -0.1315), (0.6399, 0.1818, -0.2286), (0.6627, 0.1796, -0.3194), (0.08127, 0.05737, 0.1315), (0.1413, 0.07933, 0.2286), (0.1974, 0.1078, 0.3194), (0.5413, -0.1872, 0.4829), (0.4574, -0.19, 0.4701), (0.3682, -0.1802, 0.4499), (-0.3885, -0.1856, 0.4829), (-0.4906, -0.1909, 0.4701), (-0.582, -0.187, 0.4499), (-0.7814, 0.0506, 0.4829), (-0.7606, 0.09008, 0.4701), (-0.7279, 0.1262, 0.4499), (-0.09445, 0.1423, 0.4829), (0.02056, 0.1363, 0.4701), (0.1322, 0.136, 0.4499), (0.723, 0.1124, 0.4829), (0.7733, 0.07658, 0.4701), (0.8096, 0.04005, 0.4499), (0.1899, -0.1872, 0.7001), (0.2159, -0.19, 0.6193), (0.2377, -0.1802, 0.5305), (0.3514, -0.002914, 0.8627), (0.2415, -0.002914, 0.9019), (0.1305, -0.002914, 0.9253), (-0.4971, -0.1273, 0.7001), (-0.5653, -0.1437, 0.6193), (-0.6224, -0.1568, 0.5305), (-0.4971, 0.1214, 0.7001), (-0.5653, 0.1376, 0.6193), (-0.6224, 0.1507, 0.5305), (0.1899, 0.1796, 0.7001), (0.2159, 0.18, 0.6193), (0.2377, 0.1673, 0.5305), (-0.2377, -0.1802, -0.5305), (-0.2159, -0.19, -0.6193), (-0.1899, -0.1872, -0.7001), (0.1056, -0.02946, -0.9253), (0.1953, -0.05204, -0.9019), (0.2843, -0.07442, -0.8627), (0.582, -0.187, -0.4499), (0.4906, -0.1909, -0.4701), (0.3885, -0.1856, -0.4829), (0.7279, 0.1262, -0.4499), (0.7606, 0.09008, -0.4701), (0.7814, 0.0506, -0.4829), (0.1056, 0.02364, -0.9253), (0.1953, 0.04622, -0.9019), (0.2843, 0.0686, -0.8627), (-0.7693, -0.002914, -0.5305), (-0.6987, -0.002914, -0.6193), (-0.6144, -0.002914, -0.7001), (-0.3682, -0.1802, -0.4499), (-0.4574, -0.19, -0.4701), (-0.5413, -0.1872, -0.4829), (-0.2377, 0.1673, -0.5305), (-0.2159, 0.18, -0.6193), (-0.1899, 0.1796, -0.7001), (-0.8096, 0.04005, -0.4499), (-0.7733, 0.07658, -0.4701), (-0.723, 0.1124, -0.4829), (-0.1322, 0.136, -0.4499), (-0.02056, 0.1363, -0.4701), (0.09445, 0.1423, -0.4829), (0.8748, -0.02946, 0.3194), (0.894, -0.05204, 0.2286), (0.8988, -0.07442, 0.1315), (0.7528, 0.1507, -0.3194), (0.8067, 0.1376, -0.2286), (0.8485, 0.1214, -0.1315), (0.1974, -0.1283, 0.3194), (0.1413, -0.1023, 0.2286), (0.08127, -0.08185, 0.1315), (0.6627, -0.187, -0.3194), (0.6399, -0.1909, -0.2286), (0.6057, -0.1856, -0.1315), (-0.7528, -0.1568, 0.3194), (-0.8067, -0.1437, 0.2286), (-0.8485, -0.1273, 0.1315), (-0.3433, -0.1535, -0.3194), (-0.4112, -0.1537, -0.2286), (-0.4742, -0.1589, -0.1315), (-0.6627, 0.1796, 0.3194), (-0.6399, 0.1818, 0.2286), (-0.6057, 0.1743, 0.1315), (-0.8748, 0.02364, -0.3194), (-0.894, 0.04622, -0.2286), (-0.8988, 0.0686, -0.1315), (0.3433, 0.136, 0.3194), (0.4112, 0.1363, 0.2286), (0.4742, 0.1423, 0.1315), (-0.1974, 0.1078, -0.3194), (-0.1413, 0.07933, -0.2286), (-0.08127, 0.05737, -0.1315), (0.8096, -0.04587, 0.4499), (0.7733, -0.08241, 0.4701), (0.723, -0.1183, 0.4829), (0.1322, -0.1535, 0.4499), (0.02056, -0.1537, 0.4701), (-0.09445, -0.1589, 0.4829), (-0.7279, -0.1322, 0.4499), (-0.7606, -0.09593, 0.4701), (-0.7814, -0.05643, 0.4829), (-0.582, 0.1796, 0.4499), (-0.4906, 0.1818, 0.4701), (-0.3885, 0.1743, 0.4829), (0.3682, 0.1673, 0.4499), (0.4574, 0.18, 0.4701), (0.5413, 0.1796, 0.4829), (0.04032, -0.04587, 0.9253), (0.07461, -0.08241, 0.9019), (0.1086, -0.1183, 0.8627), (0.7693, -0.002914, 0.5305), (0.6987, -0.002914, 0.6193), (0.6144, -0.002914, 0.7001), (-0.1056, -0.02946, 0.9253), (-0.1953, -0.05204, 0.9019), (-0.2843, -0.07442, 0.8627), (-0.1056, 0.02364, 0.9253), (-0.1953, 0.04622, 0.9019), (-0.2843, 0.0686, 0.8627), (0.04032, 0.04005, 0.9253), (0.07461, 0.07658, 0.9019), (0.1086, 0.1124, 0.8627), (0.412, 0.04577, 0.8191), (0.3403, 0.08264, 0.8258), (0.2611, 0.117, 0.8191), (0.5484, 0.04577, 0.7348), (0.5864, 0.08264, 0.6737), (0.6159, 0.117, 0.5998), (0.3032, 0.1578, 0.7348), (0.4163, 0.1586, 0.6737), (0.5217, 0.1578, 0.5998), (-0.00643, 0.145, 0.8191), (-0.13, 0.1339, 0.8258), (-0.2507, 0.1195, 0.8191), (0.03572, 0.1764, 0.7348), (-0.05395, 0.179, 0.6737), (-0.141, 0.1724, 0.5998), (-0.361, 0.1452, 0.7348), (-0.3291, 0.1732, 0.6737), (-0.2935, 0.1789, 0.5998), (-0.416, 0.04153, 0.8191), (-0.4206, -0.002914, 0.8258), (-0.416, -0.04736, 0.8191), (-0.5263, 0.06929, 0.7348), (-0.6197, 0.04716, 0.6737), (-0.7031, 0.02484, 0.5998), (-0.5263, -0.07512, 0.7348), (-0.6197, -0.05298, 0.6737), (-0.7031, -0.03067, 0.5998), (-0.2507, -0.1255, 0.8191), (-0.13, -0.1399, 0.8258), (-0.00643, -0.1512, 0.8191), (-0.361, -0.1514, 0.7348), (-0.3291, -0.1802, 0.6737), (-0.2935, -0.1884, 0.5998), (0.03572, -0.1837, 0.7348), (-0.05395, -0.1882, 0.6737), (-0.141, -0.1839, 0.5998), (0.2611, -0.1229, 0.8191), (0.3403, -0.08848, 0.8258), (0.412, -0.0516, 0.8191), (0.3032, -0.1642, 0.7348), (0.4163, -0.165, 0.6737), (0.5217, -0.1642, 0.5998), (0.5484, -0.0516, 0.7348), (0.5864, -0.08848, 0.6737), (0.6159, -0.1229, 0.5998), (0.8448, 0.1195, 0.1421), (0.7967, 0.1339, 0.253), (0.7355, 0.145, 0.3606), (0.8187, 0.1453, 0.005725), (0.7497, 0.1732, 0.006952), (0.6678, 0.1789, 0.005725), (0.6413, 0.1764, 0.3606), (0.6267, 0.179, 0.253), (0.5996, 0.1724, 0.1421), (-0.07747, 0.05789, 0.1421), (-0.1343, 0.08238, 0.253), (-0.1867, 0.1155, 0.3606), (-0.1618, 0.05789, 0.005725), (-0.2864, 0.08238, 0.006952), (-0.406, 0.1155, 0.005725), (-0.3392, 0.1423, 0.3606), (-0.4094, 0.138, 0.253), (-0.4742, 0.1423, 0.1421), (-0.8926, 0.06929, 0.1421), (-0.8797, 0.04716, 0.253), (-0.8509, 0.02484, 0.3606), (-0.9187, 0.04153, 0.005726), (-0.9267, -0.002914, 0.006952), (-0.9187, -0.04736, 0.005726), (-0.8509, -0.03067, 0.3606), (-0.8797, -0.05298, 0.253), (-0.8926, -0.07512, 0.1421), (-0.4742, -0.1587, 0.1421), (-0.4094, -0.1549, 0.253), (-0.3392, -0.1587, 0.3606), (-0.406, -0.135, 0.005725), (-0.2864, -0.105, 0.006952), (-0.1618, -0.0823, 0.005725), (-0.1867, -0.135, 0.3606), (-0.1343, -0.105, 0.253), (-0.07747, -0.0823, 0.1421), (0.5996, -0.1839, 0.1421), (0.6267, -0.1882, 0.253), (0.6413, -0.1837, 0.3606), (0.6678, -0.1884, 0.005725), (0.7497, -0.1802, 0.006952), (0.8187, -0.1514, 0.005725), (0.7355, -0.1512, 0.3606), (0.7967, -0.1399, 0.253), (0.8448, -0.1255, 0.1421), (0.406, 0.1155, -0.005725), (0.2864, 0.08238, -0.006952), (0.1618, 0.05789, -0.005725), (0.4742, 0.1423, -0.1421), (0.4094, 0.138, -0.253), (0.3392, 0.1423, -0.3606), (0.07747, 0.05789, -0.1421), (0.1343, 0.08238, -0.253), (0.1867, 0.1155, -0.3606), (-0.6678, 0.1789, -0.005725), (-0.7497, 0.1732, -0.006952), (-0.8187, 0.1453, -0.005725), (-0.5996, 0.1724, -0.1421), (-0.6267, 0.179, -0.253), (-0.6413, 0.1764, -0.3606), (-0.8448, 0.1195, -0.1421), (-0.7967, 0.1339, -0.253), (-0.7355, 0.145, -0.3606), (-0.8187, -0.1514, -0.005725), (-0.7497, -0.1802, -0.006952), (-0.6678, -0.1884, -0.005725), (-0.8448, -0.1255, -0.1421), (-0.7967, -0.1399, -0.253), (-0.7355, -0.1512, -0.3606), (-0.5996, -0.1839, -0.1421), (-0.6267, -0.1882, -0.253), (-0.6413, -0.1837, -0.3606), (0.1618, -0.0823, -0.005725), (0.2864, -0.105, -0.006952), (0.406, -0.135, -0.005725), (0.07747, -0.0823, -0.1421), (0.1343, -0.105, -0.253), (0.1867, -0.135, -0.3606), (0.4742, -0.1587, -0.1421), (0.4094, -0.1549, -0.253), (0.3392, -0.1587, -0.3606), (0.9187, -0.04736, -0.005726), (0.9267, -0.002914, -0.006952), (0.9187, 0.04153, -0.005726), (0.8926, -0.07512, -0.1421), (0.8797, -0.05298, -0.253), (0.8509, -0.03067, -0.3606), (0.8926, 0.06929, -0.1421), (0.8797, 0.04716, -0.253), (0.8509, 0.02484, -0.3606), (0.361, 0.1452, -0.7348), (0.3291, 0.1732, -0.6737), (0.2935, 0.1789, -0.5998), (0.2507, 0.1195, -0.8191), (0.13, 0.1339, -0.8258), (0.00643, 0.145, -0.8191), (0.141, 0.1724, -0.5998), (0.05395, 0.179, -0.6737), (-0.03572, 0.1764, -0.7348), (-0.3032, 0.1578, -0.7348), (-0.4163, 0.1586, -0.6737), (-0.5217, 0.1578, -0.5998), (-0.2611, 0.117, -0.8191), (-0.3403, 0.08264, -0.8258), (-0.412, 0.04577, -0.8191), (-0.6159, 0.117, -0.5998), (-0.5864, 0.08264, -0.6737), (-0.5484, 0.04577, -0.7348), (-0.5484, -0.0516, -0.7348), (-0.5864, -0.08848, -0.6737), (-0.6159, -0.1229, -0.5998), (-0.412, -0.0516, -0.8191), (-0.3403, -0.08848, -0.8258), (-0.2611, -0.1229, -0.8191), (-0.5217, -0.1642, -0.5998), (-0.4163, -0.165, -0.6737), (-0.3032, -0.1642, -0.7348), (0.7031, 0.02484, -0.5998), (0.6197, 0.04716, -0.6737), (0.5263, 0.06929, -0.7348), (0.7031, -0.03067, -0.5998), (0.6197, -0.05298, -0.6737), (0.5263, -0.07512, -0.7348), (0.416, 0.04153, -0.8191), (0.4206, -0.002914, -0.8258), (0.416, -0.04736, -0.8191), (-0.03572, -0.1837, -0.7348), (0.05395, -0.1882, -0.6737), (0.141, -0.1839, -0.5998), (0.00643, -0.1512, -0.8191), (0.13, -0.1399, -0.8258), (0.2507, -0.1255, -0.8191), (0.2935, -0.1884, -0.5998), (0.3291, -0.1802, -0.6737), (0.361, -0.1514, -0.7348), (3.785e-07, -0.002914, -0.9365), (0.6777, -0.1691, -0.4188), (-0.2588, -0.1601, -0.4188), (-0.8377, -0.002914, -0.4188), (-0.2588, 0.1436, -0.4188), (0.6777, 0.1628, -0.4188), (0.2588, -0.1601, 0.4188), (-0.6777, -0.1691, 0.4188), (-0.6777, 0.1628, 0.4188), (0.2588, 0.1436, 0.4188), (0.8377, -0.002914, 0.4188), (-3.791e-07, -0.002914, 0.9365), (-0.1518, -0.1614, -0.7949), (0.3974, -0.1028, -0.7949), (0.2456, -0.1735, -0.4913), (0.7949, -0.002914, -0.4913), (0.3974, 0.09695, -0.7949), (-0.4912, -0.002914, -0.7949), (-0.643, -0.1614, -0.4913), (-0.1518, 0.1552, -0.7949), (-0.643, 0.1552, -0.4913), (0.2456, 0.1592, -0.4913), (0.8887, -0.1028, -2.266e-07), (0.8887, 0.09695, -2.277e-07), (-8.278e-10, -0.07136, -6.899e-10), (0.5492, -0.1735, -6.995e-08), (-0.8887, -0.1028, 2.257e-07), (-0.5492, -0.1735, 6.995e-08), (-0.5492, 0.1592, 6.788e-08), (-0.8887, 0.09695, 2.253e-07), (0.5492, 0.1592, -6.94e-08), (5.95e-10, 0.04625, -4.139e-10), (0.643, -0.1614, 0.4913), (-0.2456, -0.1735, 0.4913), (-0.7949, -0.002914, 0.4913), (-0.2456, 0.1592, 0.4913), (0.643, 0.1552, 0.4913), (0.1518, -0.1614, 0.7949), (0.4912, -0.002914, 0.7949), (-0.3974, -0.1028, 0.7949), (-0.3974, 0.09695, 0.7949), (0.1518, 0.1552, 0.7949), (-8.278e-10, -0.07136, -6.899e-10)], [(944, 962)], [(0, 3, 4, 1), (1, 4, 653, 654), (3, 561, 562, 4), (4, 562, 920, 653), (0, 1, 5, 2), (2, 5, 916, 915), (1, 654, 655, 5), (5, 655, 933, 916), (0, 2, 6, 3), (3, 6, 560, 561), (2, 915, 914, 6), (6, 914, 932, 560), (7, 10, 11, 8), (8, 11, 565, 564), (10, 570, 571, 11), (11, 571, 921, 565), (7, 8, 12, 9), (9, 12, 907, 906), (8, 564, 563, 12), (12, 563, 933, 907), (7, 9, 13, 10), (10, 13, 569, 570), (9, 906, 905, 13), (13, 905, 935, 569), (14, 17, 18, 15), (15, 18, 562, 561), (17, 576, 577, 18), (18, 577, 920, 562), (14, 15, 19, 16), (16, 19, 898, 897), (15, 561, 560, 19), (19, 560, 932, 898), (14, 16, 20, 17), (17, 20, 575, 576), (16, 897, 896, 20), (20, 896, 937, 575), (21, 24, 25, 22), (22, 25, 577, 576), (24, 582, 583, 25), (25, 583, 920, 577), (21, 22, 26, 23), (23, 26, 889, 888), (22, 576, 575, 26), (26, 575, 937, 889), (21, 23, 27, 24), (24, 27, 581, 582), (23, 888, 887, 27), (27, 887, 939, 581), (28, 31, 32, 29), (29, 32, 583, 582), (31, 663, 662, 32), (32, 662, 920, 583), (28, 29, 33, 30), (30, 33, 880, 879), (29, 582, 581, 33), (33, 581, 939, 880), (28, 30, 34, 31), (31, 34, 664, 663), (30, 879, 878, 34), (34, 878, 936, 664), (35, 38, 39, 36), (36, 39, 571, 570), (38, 591, 592, 39), (39, 592, 921, 571), (35, 36, 40, 37), (37, 40, 871, 870), (36, 570, 569, 40), (40, 569, 935, 871), (35, 37, 41, 38), (38, 41, 590, 591), (37, 870, 869, 41), (41, 869, 942, 590), (42, 45, 46, 43), (43, 46, 568, 567), (45, 597, 598, 46), (46, 598, 922, 568), (42, 43, 47, 44), (44, 47, 862, 861), (43, 567, 566, 47), (47, 566, 934, 862), (42, 44, 48, 45), (45, 48, 596, 597), (44, 861, 860, 48), (48, 860, 944, 596), (49, 52, 53, 50), (50, 53, 580, 579), (52, 603, 604, 53), (53, 604, 923, 580), (49, 50, 54, 51), (51, 54, 853, 852), (50, 579, 578, 54), (54, 578, 938, 853), (49, 51, 55, 52), (52, 55, 602, 603), (51, 852, 851, 55), (55, 851, 946, 602), (56, 59, 60, 57), (57, 60, 586, 585), (59, 609, 610, 60), (60, 610, 924, 586), (56, 57, 61, 58), (58, 61, 844, 843), (57, 585, 584, 61), (61, 584, 940, 844), (56, 58, 62, 59), (59, 62, 608, 609), (58, 843, 842, 62), (62, 842, 948, 608), (63, 66, 67, 64), (64, 67, 589, 588), (66, 615, 616, 67), (67, 616, 925, 589), (63, 64, 68, 65), (65, 68, 835, 834), (64, 588, 587, 68), (68, 587, 941, 835), (63, 65, 69, 66), (66, 69, 614, 615), (65, 834, 833, 69), (69, 833, 950, 614), (70, 73, 74, 71), (71, 74, 592, 591), (73, 690, 689, 74), (74, 689, 921, 592), (70, 71, 75, 72), (72, 75, 826, 825), (71, 591, 590, 75), (75, 590, 942, 826), (70, 72, 76, 73), (73, 76, 691, 690), (72, 825, 824, 76), (76, 824, 945, 691), (77, 80, 81, 78), (78, 81, 598, 597), (80, 696, 695, 81), (81, 695, 922, 598), (77, 78, 82, 79), (79, 82, 817, 816), (78, 597, 596, 82), (82, 596, 944, 817), (77, 79, 83, 80), (80, 83, 697, 696), (79, 816, 815, 83), (83, 815, 947, 697), (84, 87, 88, 85), (85, 88, 604, 603), (87, 702, 701, 88), (88, 701, 923, 604), (84, 85, 89, 86), (86, 89, 808, 807), (85, 603, 602, 89), (89, 602, 946, 808), (84, 86, 90, 87), (87, 90, 703, 702), (86, 807, 806, 90), (90, 806, 949, 703), (91, 94, 95, 92), (92, 95, 610, 609), (94, 708, 707, 95), (95, 707, 924, 610), (91, 92, 96, 93), (93, 96, 799, 798), (92, 609, 608, 96), (96, 608, 948, 799), (91, 93, 97, 94), (94, 97, 709, 708), (93, 798, 797, 97), (97, 797, 951, 709), (98, 101, 102, 99), (99, 102, 616, 615), (101, 684, 683, 102), (102, 683, 925, 616), (98, 99, 103, 100), (100, 103, 790, 789), (99, 615, 614, 103), (103, 614, 950, 790), (98, 100, 104, 101), (101, 104, 685, 684), (100, 789, 788, 104), (104, 788, 943, 685), (105, 108, 109, 106), (106, 109, 622, 621), (108, 636, 637, 109), (109, 637, 926, 622), (105, 106, 110, 107), (107, 110, 781, 780), (106, 621, 620, 110), (110, 620, 952, 781), (105, 107, 111, 108), (108, 111, 635, 636), (107, 780, 779, 111), (111, 779, 957, 635), (112, 115, 116, 113), (113, 116, 625, 624), (115, 642, 643, 116), (116, 643, 927, 625), (112, 113, 117, 114), (114, 117, 772, 771), (113, 624, 623, 117), (117, 623, 953, 772), (112, 114, 118, 115), (115, 118, 641, 642), (114, 771, 770, 118), (118, 770, 959, 641), (119, 122, 123, 120), (120, 123, 628, 627), (122, 645, 646, 123), (123, 646, 928, 628), (119, 120, 124, 121), (121, 124, 763, 762), (120, 627, 626, 124), (124, 626, 954, 763), (119, 121, 125, 122), (122, 125, 644, 645), (121, 762, 761, 125), (125, 761, 960, 644), (126, 129, 130, 127), (127, 130, 631, 630), (129, 648, 649, 130), (130, 649, 929, 631), (126, 127, 131, 128), (128, 131, 754, 753), (127, 630, 629, 131), (131, 629, 955, 754), (126, 128, 132, 129), (129, 132, 647, 648), (128, 753, 752, 132), (132, 752, 961, 647), (133, 136, 137, 134), (134, 137, 634, 633), (136, 729, 728, 137), (137, 728, 930, 634), (133, 134, 138, 135), (135, 138, 745, 744), (134, 633, 632, 138), (138, 632, 956, 745), (133, 135, 139, 136), (136, 139, 730, 729), (135, 744, 743, 139), (139, 743, 958, 730), (140, 143, 144, 141), (141, 144, 740, 741), (143, 639, 638, 144), (144, 638, 958, 740), (140, 141, 145, 142), (142, 145, 739, 738), (141, 741, 742, 145), (145, 742, 961, 739), (140, 142, 146, 143), (143, 146, 640, 639), (142, 738, 737, 146), (146, 737, 931, 640), (147, 150, 151, 148), (148, 151, 743, 744), (150, 741, 740, 151), (151, 740, 958, 743), (147, 148, 152, 149), (149, 152, 748, 747), (148, 744, 745, 152), (152, 745, 956, 748), (147, 149, 153, 150), (150, 153, 742, 741), (149, 747, 746, 153), (153, 746, 961, 742), (154, 157, 158, 155), (155, 158, 724, 723), (157, 747, 748, 158), (158, 748, 956, 724), (154, 155, 159, 156), (156, 159, 649, 648), (155, 723, 722, 159), (159, 722, 929, 649), (154, 156, 160, 157), (157, 160, 746, 747), (156, 648, 647, 160), (160, 647, 961, 746), (161, 164, 165, 162), (162, 165, 749, 750), (164, 738, 739, 165), (165, 739, 961, 749), (161, 162, 166, 163), (163, 166, 736, 735), (162, 750, 751, 166), (166, 751, 960, 736), (161, 163, 167, 164), (164, 167, 737, 738), (163, 735, 734, 167), (167, 734, 931, 737), (168, 171, 172, 169), (169, 172, 752, 753), (171, 750, 749, 172), (172, 749, 961, 752), (168, 169, 173, 170), (170, 173, 757, 756), (169, 753, 754, 173), (173, 754, 955, 757), (168, 170, 174, 171), (171, 174, 751, 750), (170, 756, 755, 174), (174, 755, 960, 751), (175, 178, 179, 176), (176, 179, 721, 720), (178, 756, 757, 179), (179, 757, 955, 721), (175, 176, 180, 177), (177, 180, 646, 645), (176, 720, 719, 180), (180, 719, 928, 646), (175, 177, 181, 178), (178, 181, 755, 756), (177, 645, 644, 181), (181, 644, 960, 755), (182, 185, 186, 183), (183, 186, 758, 759), (185, 735, 736, 186), (186, 736, 960, 758), (182, 183, 187, 184), (184, 187, 733, 732), (183, 759, 760, 187), (187, 760, 959, 733), (182, 184, 188, 185), (185, 188, 734, 735), (184, 732, 731, 188), (188, 731, 931, 734), (189, 192, 193, 190), (190, 193, 761, 762), (192, 759, 758, 193), (193, 758, 960, 761), (189, 190, 194, 191), (191, 194, 766, 765), (190, 762, 763, 194), (194, 763, 954, 766), (189, 191, 195, 192), (192, 195, 760, 759), (191, 765, 764, 195), (195, 764, 959, 760), (196, 199, 200, 197), (197, 200, 718, 717), (199, 765, 766, 200), (200, 766, 954, 718), (196, 197, 201, 198), (198, 201, 643, 642), (197, 717, 716, 201), (201, 716, 927, 643), (196, 198, 202, 199), (199, 202, 764, 765), (198, 642, 641, 202), (202, 641, 959, 764), (203, 206, 207, 204), (204, 207, 767, 768), (206, 732, 733, 207), (207, 733, 959, 767), (203, 204, 208, 205), (205, 208, 727, 726), (204, 768, 769, 208), (208, 769, 957, 727), (203, 205, 209, 206), (206, 209, 731, 732), (205, 726, 725, 209), (209, 725, 931, 731), (210, 213, 214, 211), (211, 214, 770, 771), (213, 768, 767, 214), (214, 767, 959, 770), (210, 211, 215, 212), (212, 215, 775, 774), (211, 771, 772, 215), (215, 772, 953, 775), (210, 212, 216, 213), (213, 216, 769, 768), (212, 774, 773, 216), (216, 773, 957, 769), (217, 220, 221, 218), (218, 221, 715, 714), (220, 774, 775, 221), (221, 775, 953, 715), (217, 218, 222, 219), (219, 222, 637, 636), (218, 714, 713, 222), (222, 713, 926, 637), (217, 219, 223, 220), (220, 223, 773, 774), (219, 636, 635, 223), (223, 635, 957, 773), (224, 227, 228, 225), (225, 228, 776, 777), (227, 726, 727, 228), (228, 727, 957, 776), (224, 225, 229, 226), (226, 229, 638, 639), (225, 777, 778, 229), (229, 778, 958, 638), (224, 226, 230, 227), (227, 230, 725, 726), (226, 639, 640, 230), (230, 640, 931, 725), (231, 234, 235, 232), (232, 235, 779, 780), (234, 777, 776, 235), (235, 776, 957, 779), (231, 232, 236, 233), (233, 236, 784, 783), (232, 780, 781, 236), (236, 781, 952, 784), (231, 233, 237, 234), (234, 237, 778, 777), (233, 783, 782, 237), (237, 782, 958, 778), (238, 241, 242, 239), (239, 242, 712, 711), (241, 783, 784, 242), (242, 784, 952, 712), (238, 239, 243, 240), (240, 243, 728, 729), (239, 711, 710, 243), (243, 710, 930, 728), (238, 240, 244, 241), (241, 244, 782, 783), (240, 729, 730, 244), (244, 730, 958, 782), (245, 248, 249, 246), (246, 249, 785, 786), (248, 594, 593, 249), (249, 593, 943, 785), (245, 246, 250, 247), (247, 250, 632, 633), (246, 786, 787, 250), (250, 787, 956, 632), (245, 247, 251, 248), (248, 251, 595, 594), (247, 633, 634, 251), (251, 634, 930, 595), (252, 255, 256, 253), (253, 256, 788, 789), (255, 786, 785, 256), (256, 785, 943, 788), (252, 253, 257, 254), (254, 257, 793, 792), (253, 789, 790, 257), (257, 790, 950, 793), (252, 254, 258, 255), (255, 258, 787, 786), (254, 792, 791, 258), (258, 791, 956, 787), (259, 262, 263, 260), (260, 263, 706, 705), (262, 792, 793, 263), (263, 793, 950, 706), (259, 260, 264, 261), (261, 264, 722, 723), (260, 705, 704, 264), (264, 704, 929, 722), (259, 261, 265, 262), (262, 265, 791, 792), (261, 723, 724, 265), (265, 724, 956, 791), (266, 269, 270, 267), (267, 270, 794, 795), (269, 618, 617, 270), (270, 617, 951, 794), (266, 267, 271, 268), (268, 271, 629, 630), (267, 795, 796, 271), (271, 796, 955, 629), (266, 268, 272, 269), (269, 272, 619, 618), (268, 630, 631, 272), (272, 631, 929, 619), (273, 276, 277, 274), (274, 277, 797, 798), (276, 795, 794, 277), (277, 794, 951, 797), (273, 274, 278, 275), (275, 278, 802, 801), (274, 798, 799, 278), (278, 799, 948, 802), (273, 275, 279, 276), (276, 279, 796, 795), (275, 801, 800, 279), (279, 800, 955, 796), (280, 283, 284, 281), (281, 284, 700, 699), (283, 801, 802, 284), (284, 802, 948, 700), (280, 281, 285, 282), (282, 285, 719, 720), (281, 699, 698, 285), (285, 698, 928, 719), (280, 282, 286, 283), (283, 286, 800, 801), (282, 720, 721, 286), (286, 721, 955, 800), (287, 290, 291, 288), (288, 291, 803, 804), (290, 612, 611, 291), (291, 611, 949, 803), (287, 288, 292, 289), (289, 292, 626, 627), (288, 804, 805, 292), (292, 805, 954, 626), (287, 289, 293, 290), (290, 293, 613, 612), (289, 627, 628, 293), (293, 628, 928, 613), (294, 297, 298, 295), (295, 298, 806, 807), (297, 804, 803, 298), (298, 803, 949, 806), (294, 295, 299, 296), (296, 299, 811, 810), (295, 807, 808, 299), (299, 808, 946, 811), (294, 296, 300, 297), (297, 300, 805, 804), (296, 810, 809, 300), (300, 809, 954, 805), (301, 304, 305, 302), (302, 305, 694, 693), (304, 810, 811, 305), (305, 811, 946, 694), (301, 302, 306, 303), (303, 306, 716, 717), (302, 693, 692, 306), (306, 692, 927, 716), (301, 303, 307, 304), (304, 307, 809, 810), (303, 717, 718, 307), (307, 718, 954, 809), (308, 311, 312, 309), (309, 312, 812, 813), (311, 606, 605, 312), (312, 605, 947, 812), (308, 309, 313, 310), (310, 313, 623, 624), (309, 813, 814, 313), (313, 814, 953, 623), (308, 310, 314, 311), (311, 314, 607, 606), (310, 624, 625, 314), (314, 625, 927, 607), (315, 318, 319, 316), (316, 319, 815, 816), (318, 813, 812, 319), (319, 812, 947, 815), (315, 316, 320, 317), (317, 320, 820, 819), (316, 816, 817, 320), (320, 817, 944, 820), (315, 317, 321, 318), (318, 321, 814, 813), (317, 819, 818, 321), (321, 818, 953, 814), (322, 325, 326, 323), (323, 326, 688, 687), (325, 819, 820, 326), (326, 820, 944, 688), (322, 323, 327, 324), (324, 327, 713, 714), (323, 687, 686, 327), (327, 686, 926, 713), (322, 324, 328, 325), (325, 328, 818, 819), (324, 714, 715, 328), (328, 715, 953, 818), (329, 332, 333, 330), (330, 333, 821, 822), (332, 600, 599, 333), (333, 599, 945, 821), (329, 330, 334, 331), (331, 334, 620, 621), (330, 822, 823, 334), (334, 823, 952, 620), (329, 331, 335, 332), (332, 335, 601, 600), (331, 621, 622, 335), (335, 622, 926, 601), (336, 339, 340, 337), (337, 340, 824, 825), (339, 822, 821, 340), (340, 821, 945, 824), (336, 337, 341, 338), (338, 341, 829, 828), (337, 825, 826, 341), (341, 826, 942, 829), (336, 338, 342, 339), (339, 342, 823, 822), (338, 828, 827, 342), (342, 827, 952, 823), (343, 346, 347, 344), (344, 347, 682, 681), (346, 828, 829, 347), (347, 829, 942, 682), (343, 344, 348, 345), (345, 348, 710, 711), (344, 681, 680, 348), (348, 680, 930, 710), (343, 345, 349, 346), (346, 349, 827, 828), (345, 711, 712, 349), (349, 712, 952, 827), (350, 353, 354, 351), (351, 354, 830, 831), (353, 705, 706, 354), (354, 706, 950, 830), (350, 351, 355, 352), (352, 355, 617, 618), (351, 831, 832, 355), (355, 832, 951, 617), (350, 352, 356, 353), (353, 356, 704, 705), (352, 618, 619, 356), (356, 619, 929, 704), (357, 360, 361, 358), (358, 361, 833, 834), (360, 831, 830, 361), (361, 830, 950, 833), (357, 358, 362, 359), (359, 362, 838, 837), (358, 834, 835, 362), (362, 835, 941, 838), (357, 359, 363, 360), (360, 363, 832, 831), (359, 837, 836, 363), (363, 836, 951, 832), (364, 367, 368, 365), (365, 368, 679, 678), (367, 837, 838, 368), (368, 838, 941, 679), (364, 365, 369, 366), (366, 369, 707, 708), (365, 678, 677, 369), (369, 677, 924, 707), (364, 366, 370, 367), (367, 370, 836, 837), (366, 708, 709, 370), (370, 709, 951, 836), (371, 374, 375, 372), (372, 375, 839, 840), (374, 699, 700, 375), (375, 700, 948, 839), (371, 372, 376, 373), (373, 376, 611, 612), (372, 840, 841, 376), (376, 841, 949, 611), (371, 373, 377, 374), (374, 377, 698, 699), (373, 612, 613, 377), (377, 613, 928, 698), (378, 381, 382, 379), (379, 382, 842, 843), (381, 840, 839, 382), (382, 839, 948, 842), (378, 379, 383, 380), (380, 383, 847, 846), (379, 843, 844, 383), (383, 844, 940, 847), (378, 380, 384, 381), (381, 384, 841, 840), (380, 846, 845, 384), (384, 845, 949, 841), (385, 388, 389, 386), (386, 389, 676, 675), (388, 846, 847, 389), (389, 847, 940, 676), (385, 386, 390, 387), (387, 390, 701, 702), (386, 675, 674, 390), (390, 674, 923, 701), (385, 387, 391, 388), (388, 391, 845, 846), (387, 702, 703, 391), (391, 703, 949, 845), (392, 395, 396, 393), (393, 396, 848, 849), (395, 693, 694, 396), (396, 694, 946, 848), (392, 393, 397, 394), (394, 397, 605, 606), (393, 849, 850, 397), (397, 850, 947, 605), (392, 394, 398, 395), (395, 398, 692, 693), (394, 606, 607, 398), (398, 607, 927, 692), (399, 402, 403, 400), (400, 403, 851, 852), (402, 849, 848, 403), (403, 848, 946, 851), (399, 400, 404, 401), (401, 404, 856, 855), (400, 852, 853, 404), (404, 853, 938, 856), (399, 401, 405, 402), (402, 405, 850, 849), (401, 855, 854, 405), (405, 854, 947, 850), (406, 409, 410, 407), (407, 410, 670, 669), (409, 855, 856, 410), (410, 856, 938, 670), (406, 407, 411, 408), (408, 411, 695, 696), (407, 669, 668, 411), (411, 668, 922, 695), (406, 408, 412, 409), (409, 412, 854, 855), (408, 696, 697, 412), (412, 697, 947, 854), (413, 416, 417, 414), (414, 417, 857, 858), (416, 687, 688, 417), (417, 688, 944, 857), (413, 414, 418, 415), (415, 418, 599, 600), (414, 858, 859, 418), (418, 859, 945, 599), (413, 415, 419, 416), (416, 419, 686, 687), (415, 600, 601, 419), (419, 601, 926, 686), (420, 423, 424, 421), (421, 424, 860, 861), (423, 858, 857, 424), (424, 857, 944, 860), (420, 421, 425, 422), (422, 425, 865, 864), (421, 861, 862, 425), (425, 862, 934, 865), (420, 422, 426, 423), (423, 426, 859, 858), (422, 864, 863, 426), (426, 863, 945, 859), (427, 430, 431, 428), (428, 431, 658, 657), (430, 864, 865, 431), (431, 865, 934, 658), (427, 428, 432, 429), (429, 432, 689, 690), (428, 657, 656, 432), (432, 656, 921, 689), (427, 429, 433, 430), (430, 433, 863, 864), (429, 690, 691, 433), (433, 691, 945, 863), (434, 437, 438, 435), (435, 438, 866, 867), (437, 681, 682, 438), (438, 682, 942, 866), (434, 435, 439, 436), (436, 439, 593, 594), (435, 867, 868, 439), (439, 868, 943, 593), (434, 436, 440, 437), (437, 440, 680, 681), (436, 594, 595, 440), (440, 595, 930, 680), (441, 444, 445, 442), (442, 445, 869, 870), (444, 867, 866, 445), (445, 866, 942, 869), (441, 442, 446, 443), (443, 446, 874, 873), (442, 870, 871, 446), (446, 871, 935, 874), (441, 443, 447, 444), (444, 447, 868, 867), (443, 873, 872, 447), (447, 872, 943, 868), (448, 451, 452, 449), (449, 452, 661, 660), (451, 873, 874, 452), (452, 874, 935, 661), (448, 449, 453, 450), (450, 453, 683, 684), (449, 660, 659, 453), (453, 659, 925, 683), (448, 450, 454, 451), (451, 454, 872, 873), (450, 684, 685, 454), (454, 685, 943, 872), (455, 458, 459, 456), (456, 459, 875, 876), (458, 573, 572, 459), (459, 572, 936, 875), (455, 456, 460, 457), (457, 460, 587, 588), (456, 876, 877, 460), (460, 877, 941, 587), (455, 457, 461, 458), (458, 461, 574, 573), (457, 588, 589, 461), (461, 589, 925, 574), (462, 465, 466, 463), (463, 466, 878, 879), (465, 876, 875, 466), (466, 875, 936, 878), (462, 463, 467, 464), (464, 467, 883, 882), (463, 879, 880, 467), (467, 880, 939, 883), (462, 464, 468, 465), (465, 468, 877, 876), (464, 882, 881, 468), (468, 881, 941, 877), (469, 472, 473, 470), (470, 473, 673, 672), (472, 882, 883, 473), (473, 883, 939, 673), (469, 470, 474, 471), (471, 474, 677, 678), (470, 672, 671, 474), (474, 671, 924, 677), (469, 471, 475, 472), (472, 475, 881, 882), (471, 678, 679, 475), (475, 679, 941, 881), (476, 479, 480, 477), (477, 480, 884, 885), (479, 672, 673, 480), (480, 673, 939, 884), (476, 477, 481, 478), (478, 481, 584, 585), (477, 885, 886, 481), (481, 886, 940, 584), (476, 478, 482, 479), (479, 482, 671, 672), (478, 585, 586, 482), (482, 586, 924, 671), (483, 486, 487, 484), (484, 487, 887, 888), (486, 885, 884, 487), (487, 884, 939, 887), (483, 484, 488, 485), (485, 488, 892, 891), (484, 888, 889, 488), (488, 889, 937, 892), (483, 485, 489, 486), (486, 489, 886, 885), (485, 891, 890, 489), (489, 890, 940, 886), (490, 493, 494, 491), (491, 494, 667, 666), (493, 891, 892, 494), (494, 892, 937, 667), (490, 491, 495, 492), (492, 495, 674, 675), (491, 666, 665, 495), (495, 665, 923, 674), (490, 492, 496, 493), (493, 496, 890, 891), (492, 675, 676, 496), (496, 676, 940, 890), (497, 500, 501, 498), (498, 501, 893, 894), (500, 666, 667, 501), (501, 667, 937, 893), (497, 498, 502, 499), (499, 502, 578, 579), (498, 894, 895, 502), (502, 895, 938, 578), (497, 499, 503, 500), (500, 503, 665, 666), (499, 579, 580, 503), (503, 580, 923, 665), (504, 507, 508, 505), (505, 508, 896, 897), (507, 894, 893, 508), (508, 893, 937, 896), (504, 505, 509, 506), (506, 509, 901, 900), (505, 897, 898, 509), (509, 898, 932, 901), (504, 506, 510, 507), (507, 510, 895, 894), (506, 900, 899, 510), (510, 899, 938, 895), (511, 514, 515, 512), (512, 515, 652, 651), (514, 900, 901, 515), (515, 901, 932, 652), (511, 512, 516, 513), (513, 516, 668, 669), (512, 651, 650, 516), (516, 650, 922, 668), (511, 513, 517, 514), (514, 517, 899, 900), (513, 669, 670, 517), (517, 670, 938, 899), (518, 521, 522, 519), (519, 522, 902, 903), (521, 660, 661, 522), (522, 661, 935, 902), (518, 519, 523, 520), (520, 523, 572, 573), (519, 903, 904, 523), (523, 904, 936, 572), (518, 520, 524, 521), (521, 524, 659, 660), (520, 573, 574, 524), (524, 574, 925, 659), (525, 528, 529, 526), (526, 529, 905, 906), (528, 903, 902, 529), (529, 902, 935, 905), (525, 526, 530, 527), (527, 530, 910, 909), (526, 906, 907, 530), (530, 907, 933, 910), (525, 527, 531, 528), (528, 531, 904, 903), (527, 909, 908, 531), (531, 908, 936, 904), (532, 535, 536, 533), (533, 536, 655, 654), (535, 909, 910, 536), (536, 910, 933, 655), (532, 533, 537, 534), (534, 537, 662, 663), (533, 654, 653, 537), (537, 653, 920, 662), (532, 534, 538, 535), (535, 538, 908, 909), (534, 663, 664, 538), (538, 664, 936, 908), (539, 542, 543, 540), (540, 543, 911, 912), (542, 651, 652, 543), (543, 652, 932, 911), (539, 540, 544, 541), (541, 544, 566, 567), (540, 912, 913, 544), (544, 913, 934, 566), (539, 541, 545, 542), (542, 545, 650, 651), (541, 567, 568, 545), (545, 568, 922, 650), (546, 549, 550, 547), (547, 550, 914, 915), (549, 912, 911, 550), (550, 911, 932, 914), (546, 547, 551, 548), (548, 551, 919, 918), (547, 915, 916, 551), (551, 916, 933, 919), (546, 548, 552, 549), (549, 552, 913, 912), (548, 918, 917, 552), (552, 917, 934, 913), (553, 556, 557, 554), (554, 557, 563, 564), (556, 918, 919, 557), (557, 919, 933, 563), (553, 554, 558, 555), (555, 558, 656, 657), (554, 564, 565, 558), (558, 565, 921, 656), (553, 555, 559, 556), (556, 559, 917, 918), (555, 657, 658, 559), (559, 658, 934, 917)])
me_icosphere_001.use_remesh_preserve_volume = False
me_icosphere_001.use_remesh_preserve_attributes = False
me_icosphere_001.use_mirror_vertex_groups = False
me_icosphere_001.update()

# ---- objects
ob_cube_001 = bpy.data.objects.new('Cube.001', me_cube_002)
ob_cube = bpy.data.objects.new('Cube', me_cube_001)
ob_icosphere = bpy.data.objects.new('Icosphere', me_icosphere)
ob_icosphere_001 = bpy.data.objects.new('Icosphere.001', me_icosphere_001)

# ---- transforms, parenting, visibility, modifiers, constraints
ob_cube_001.location = (0.00618, -2.065, -0.6587)
ob_cube_001.lineart.crease_threshold = 0.0
_m = ob_cube_001.modifiers.new('Subsurf', 'SUBSURF')
_m.uv_smooth = 'PRESERVE_CORNERS'
_m.quality = 2
_m.levels = 2
_m.show_only_control_edges = False
ob_cube.location = (0.00618, 0.04432, 0.9942)
ob_cube.lineart.crease_threshold = 0.0
ob_icosphere.location = (0.0, 0.0, 0.373)
ob_icosphere.scale = (0.7343, 0.7343, 0.7343)
ob_icosphere.lineart.crease_threshold = 0.0
ob_icosphere_001.location = (2.238, 0.0, 0.2939)
ob_icosphere_001.scale = (0.6864, 0.6864, 0.6864)
ob_icosphere_001.lineart.crease_threshold = 0.0

# ---- collection membership
col_collection_1.objects.link(ob_cube_001)
col_collection_1.objects.link(ob_cube)
col_collection_1.objects.link(ob_icosphere)
col_collection_1.objects.link(ob_icosphere_001)

# ---- scene / render settings (as saved in the file)
scene.frame_start = 1; scene.frame_end = 250; scene.frame_set(1)
scene.render.engine = 'BLENDER_EEVEE_NEXT'
scene.render.resolution_percentage = 50
scene.render.dither_intensity = 0.0
scene.cycles.use_denoising = False
scene.cycles.samples = 128
scene.cycles.sampling_pattern = 'TABULATED_SOBOL'
scene.cycles.light_sampling_threshold = 0.0
scene.cycles.use_adaptive_sampling = False
scene.cycles.use_light_tree = False
scene.cycles.blur_glossy = 0.0
scene.cycles.sample_clamp_indirect = 0.0
scene.view_settings.view_transform = 'Standard'
bpy.context.view_layer.update()

# ---- added for rendering (the .blend has no active camera and no usable light): camera, sun
cam_auto = bpy.data.cameras.new('AutoCamera')
cam_auto.lens = 50.0
cam_auto.sensor_width = 36.0
cam_auto.clip_end = 1000.0
ob_auto_camera = bpy.data.objects.new('AutoCamera', cam_auto)
scene.collection.objects.link(ob_auto_camera)
ob_auto_camera.location = (5.19745, -5.11247, 4.13526)
ob_auto_camera.rotation_euler = (1.09748, -7.21219e-08, 0.694738)
scene.camera = ob_auto_camera
light_auto_sun = bpy.data.lights.new('AutoSun', 'SUN')
light_auto_sun.energy = 3.0
light_auto_sun.angle = 0.0523599
ob_auto_sun = bpy.data.objects.new('AutoSun', light_auto_sun)
scene.collection.objects.link(ob_auto_sun)
ob_auto_sun.rotation_euler = (0.872665, 0.174533, 0.523599)
bpy.context.view_layer.update()
